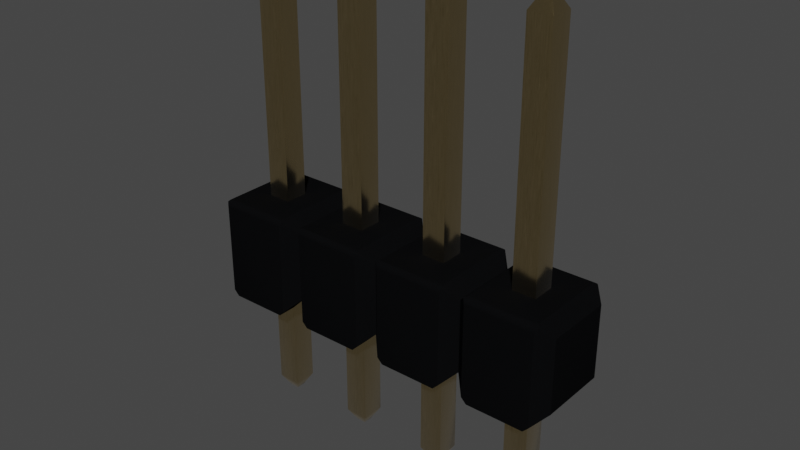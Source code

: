 # Source: PinHeader_1x4_P2.54mm_Drill1.02mm.blend  (saved by Blender 3.2.14; exported with 4.5.12 LTS)
import bpy
from mathutils import Matrix  # noqa: F401  (used for matrix-valued properties, if any)

bpy.ops.wm.read_factory_settings(use_empty=True)
scene = bpy.context.scene
scene.name = 'Scene'

# ---- collections
col_collection = bpy.data.collections.new('Collection'); scene.collection.children.link(col_collection)

# ---- materials (node trees are filled in below, after node groups)
mat_plastic_cast_black = bpy.data.materials.new('plastic_cast_black')
mat_plastic_cast_black.alpha_threshold = 0.0
mat_plastic_cast_black.use_transparent_shadow = False
mat_plastic_cast_black.preview_render_type = 'CUBE'
mat_plastic_cast_black.diffuse_color = (0.001296, 0.002578, 0.001683, 1.0)
mat_plastic_cast_black.specular_color = (0.01, 0.03, 0.01)
mat_plastic_cast_black.roughness = 0.5
mat_metal_goldpins_1_001 = bpy.data.materials.new('metal_goldpins_1.001')
mat_metal_goldpins_1_001.alpha_threshold = 0.0
mat_metal_goldpins_1_001.use_transparent_shadow = False
mat_metal_goldpins_1_001.preview_render_type = 'CUBE'
mat_metal_goldpins_1_001.diffuse_color = (0.5, 0.4018, 0.08046, 1.0)
mat_metal_goldpins_1_001.specular_color = (0.01, 0.05, 0.01)
mat_metal_goldpins_1_001.roughness = 0.5

# ---- node groups
ng_auto_smooth = bpy.data.node_groups.new('Auto Smooth', 'GeometryNodeTree')
_s = ng_auto_smooth.interface.new_socket(name='Geometry', in_out='OUTPUT', socket_type='NodeSocketGeometry')
_s = ng_auto_smooth.interface.new_socket(name='Geometry', in_out='INPUT', socket_type='NodeSocketGeometry')
_s = ng_auto_smooth.interface.new_socket(name='Angle', in_out='INPUT', socket_type='NodeSocketFloat')
_s.subtype = 'ANGLE'
_s.min_value = 0.0
_s.max_value = 3.142
ng_auto_smooth.is_modifier = True
_N = ng_auto_smooth.nodes; _L = ng_auto_smooth.links
n0 = _N.new('NodeGroupOutput'); n0.name = 'Group Output'; n0.location = (480, -100)
n1 = _N.new('NodeGroupInput'); n1.name = 'Group Input'; n1.location = (-420, -300)
n2 = _N.new('NodeGroupInput'); n2.name = 'Group Input.001'; n2.location = (-60, -100)
n3 = _N.new('GeometryNodeSetShadeSmooth'); n3.name = 'Set Shade Smooth'; n3.location = (120, -100)
n3.domain = 'EDGE'
n4 = _N.new('GeometryNodeSetShadeSmooth'); n4.name = 'Set Shade Smooth.001'; n4.location = (300, -100)
n5 = _N.new('GeometryNodeInputMeshEdgeAngle'); n5.name = 'Edge Angle'; n5.location = (-420, -220)
n6 = _N.new('GeometryNodeInputEdgeSmooth'); n6.name = 'Is Edge Smooth'; n6.location = (-60, -160)
n7 = _N.new('GeometryNodeInputShadeSmooth'); n7.name = 'Is Face Smooth'; n7.location = (-240, -340)
n8 = _N.new('FunctionNodeBooleanMath'); n8.name = 'Boolean Math'; n8.location = (-60, -220)
n9 = _N.new('FunctionNodeCompare'); n9.name = 'Compare'; n9.location = (-240, -180)
n9.operation = 'LESS_EQUAL'
_L.new(n5.outputs[0], n9.inputs[0])
_L.new(n4.outputs[0], n0.inputs[0])
_L.new(n1.outputs[1], n9.inputs[1])
_L.new(n9.outputs[0], n8.inputs[0])
_L.new(n7.outputs[0], n8.inputs[1])
_L.new(n2.outputs[0], n3.inputs[0])
_L.new(n6.outputs[0], n3.inputs[1])
_L.new(n3.outputs[0], n4.inputs[0])
_L.new(n8.outputs[0], n3.inputs[2])
n0.is_active_output = True

# ---- material node trees
mat_plastic_cast_black.use_nodes = True; mat_plastic_cast_black.node_tree.nodes.clear()
_N = mat_plastic_cast_black.node_tree.nodes; _L = mat_plastic_cast_black.node_tree.links
n0 = _N.new('ShaderNodeOutputMaterial'); n0.name = 'Material Output'; n0.location = (300, 300)
n1 = _N.new('ShaderNodeBsdfPrincipled'); n1.name = 'Principled BSDF'; n1.location = (-34, 298)
n1.distribution = 'GGX'
n1.subsurface_method = 'BURLEY'
n1.inputs[0].default_value = (0.003107, 0.003254, 0.00368, 1.0)
n1.inputs[3].default_value = 1.0
n1.inputs[13].default_value = 0.4091
n1.inputs[27].default_value = (0.0, 0.0, 0.0, 1.0)
n1.inputs[28].default_value = 1.0
n2 = _N.new('ShaderNodeValToRGB'); n2.name = 'ColorRamp'; n2.location = (-597, 225)
while len(n2.color_ramp.elements) > 1: n2.color_ramp.elements.remove(n2.color_ramp.elements[-1])
n2.color_ramp.elements[0].position = 0.1409; n2.color_ramp.elements[0].color = (0.2343, 0.2343, 0.2343, 1.0)
_e = n2.color_ramp.elements.new(1.0); _e.color = (0.5802, 0.5802, 0.5802, 1.0)
n3 = _N.new('ShaderNodeTexNoise'); n3.name = 'Noise Texture'; n3.location = (-885, 219)
n3.inputs[2].default_value = 2.5
n3.inputs[3].default_value = 1.0
n3.inputs[4].default_value = 0.8583
n3.inputs[8].default_value = -2.2
_L.new(n1.outputs[0], n0.inputs[0])
_L.new(n3.outputs[0], n2.inputs[0])
_L.new(n2.outputs[0], n1.inputs[2])
n0.is_active_output = True
mat_metal_goldpins_1_001.use_nodes = True; mat_metal_goldpins_1_001.node_tree.nodes.clear()
_N = mat_metal_goldpins_1_001.node_tree.nodes; _L = mat_metal_goldpins_1_001.node_tree.links
n0 = _N.new('ShaderNodeOutputMaterial'); n0.name = 'Material Output'; n0.location = (398, 300)
n1 = _N.new('ShaderNodeBsdfPrincipled'); n1.name = 'Principled BSDF'; n1.location = (108, 300)
n1.distribution = 'GGX'
n1.subsurface_method = 'BURLEY'
n1.inputs[1].default_value = 1.0
n1.inputs[2].default_value = 0.1841
n1.inputs[3].default_value = 1.45
n1.inputs[8].default_value = 1.0
n1.inputs[10].default_value = 0.02727
n1.inputs[13].default_value = 0.475
n1.inputs[20].default_value = 0.2891
n1.inputs[24].default_value = 0.03545
n1.inputs[27].default_value = (0.0, 0.0, 0.0, 1.0)
n1.inputs[28].default_value = 1.0
n2 = _N.new('ShaderNodeMapping'); n2.name = 'Mapping'; n2.location = (-783, 233)
n2.vector_type = 'VECTOR'
n2.inputs[3].default_value = (29.8, 40.0, 1.0)
n3 = _N.new('ShaderNodeTexCoord'); n3.name = 'Texture Coordinate'; n3.location = (-1071, 295)
n4 = _N.new('ShaderNodeTexNoise'); n4.name = 'Noise Texture'; n4.location = (-553, 188)
n4.inputs[3].default_value = 13.2
n4.inputs[4].default_value = 0.8833
n4.inputs[8].default_value = 4.0
n5 = _N.new('ShaderNodeValToRGB'); n5.name = 'ColorRamp'; n5.location = (-286, 264)
while len(n5.color_ramp.elements) > 1: n5.color_ramp.elements.remove(n5.color_ramp.elements[-1])
n5.color_ramp.elements[0].position = 0.3295; n5.color_ramp.elements[0].color = (0.9756, 0.7616, 0.4151, 1.0)
_e = n5.color_ramp.elements.new(0.8); _e.color = (0.2997, 0.2211, 0.05513, 1.0)
n6 = _N.new('ShaderNodeMix'); n6.name = 'Mix'; n6.location = (-62, 180)
n6.data_type = 'RGBA'
n6.inputs[0].default_value = 0.02727
n6.inputs[7].default_value = (0.5518, 0.2626, 0.03915, 1.0)
_L.new(n1.outputs[0], n0.inputs[0])
_L.new(n2.outputs[0], n4.inputs[0])
_L.new(n3.outputs[0], n2.inputs[0])
_L.new(n4.outputs[0], n5.inputs[0])
_L.new(n5.outputs[0], n6.inputs[6])
_L.new(n6.outputs[2], n1.inputs[0])
n0.is_active_output = True

# ---- world
world_world = bpy.data.worlds.new('World'); scene.world = world_world
world_world.use_nodes = True; world_world.node_tree.nodes.clear()
_N = world_world.node_tree.nodes; _L = world_world.node_tree.links
n0 = _N.new('ShaderNodeOutputWorld'); n0.name = 'World Output'; n0.location = (300, 300)
n1 = _N.new('ShaderNodeBackground'); n1.name = 'Background'; n1.location = (10, 300)
n1.inputs[0].default_value = (0.05088, 0.05088, 0.05088, 1.0)
_L.new(n1.outputs[0], n0.inputs[0])
n0.is_active_output = True
world_world.color = (0.05088, 0.05088, 0.05088)
world_world.use_sun_shadow = False
world_world.sun_shadow_jitter_overblur = 0.0

# ---- meshes
me_shape_9_indexedfaceset_003 = bpy.data.meshes.new('SHAPE_9_IndexedFaceSet.003')
me_shape_9_indexedfaceset_003.from_pydata([(2.628, 0.4675, 1.092), (3.37, -0.496, 1.057), (2.634, -0.4962, 1.057), (2.637, -0.499, 1.046), (2.618, -0.4801, 1.082), (2.638, -0.432, 1.102), (2.638, 0.432, 1.102), (3.367, -0.4434, 1.101), (3.386, 0.4801, 1.082), (2.638, 0.5, 1.034), (2.638, 0.5, 0.0569), (2.694, 0.3031, 0.0005596), (3.31, 0.5, 0.0005596), (3.31, 0.3031, 0.0005596), (3.427, 0.3031, 0.1181), (3.126, -0.124, 0.1181), (2.577, -0.3031, 0.1181), (3.126, 0.124, 0.1181), (2.878, 0.124, 1.102), (1.878, 0.124, 0.1181), (2.126, 0.124, 0.1181), (1.878, -0.124, 1.102), (1.878, 0.124, 1.102), (2.126, -0.124, 1.102), (2.367, 0.499, 1.046), (2.366, 0.5, 0.0569), (2.31, -0.5, 0.0005596), (2.31, -0.3031, 0.0005596), (1.694, -0.3031, 0.0005596), (1.694, 0.3031, 0.0005596), (2.31, 0.5, 0.0005596), (1.634, 0.4962, 1.057), (2.366, -0.5, 1.034), (2.376, -0.49, 1.07), (2.37, -0.4962, 1.057), (2.376, 0.4675, 1.092), (1.638, -0.5, 0.0569), (1.628, -0.4675, 1.092), (2.366, -0.432, 1.102), (2.375, -0.4655, 1.094), (1.637, 0.499, 1.046), (1.638, 0.432, 1.102), (0.3798, -0.4822, 1.076), (0.3859, -0.4761, 1.082), (0.367, 0.4476, 1.101), (0.3699, 0.4588, 1.098), (-0.3659, 0.4585, 1.099), (-0.363, 0.4474, 1.101), (0.366, 0.5039, 0.0569), (0.366, -0.4281, 1.102), (0.3096, 0.5039, 0.0005596), (-0.362, 0.5039, 1.034), (-0.362, 0.5039, 0.0569), (-0.3759, -0.4692, 1.088), (-0.372, 0.4715, 1.092), (-0.366, -0.451, 1.098), (-0.3708, 0.4951, 1.068), (0.3748, -0.4872, 1.068), (0.3699, -0.4921, 1.057), (-0.3057, -0.4961, 0.0005596), (0.3096, -0.4961, 0.0005596), (-0.498, 0.3679, 0.9663), (0.3096, -0.2992, 0.0005596), (-0.4232, -0.2992, 0.1181), (-0.4232, 0.3071, 0.1181), (-0.498, 0.3679, 0.1929), (-0.372, -0.486, 1.07), (-0.122, 0.128, 1.102), (-0.122, -0.1201, 1.102), (-0.122, 0.128, 0.1181), (0.126, 0.128, 1.102), (1.126, -0.1201, 0.1181), (1.427, -0.2992, 0.1181), (0.878, -0.1201, 0.1181), (0.6181, -0.4761, 1.082), (0.6943, 0.5039, 0.0005596), (1.31, 0.5039, 0.0005596), (0.6943, -0.4961, 0.0005596), (1.502, 0.3679, 0.1929), (0.638, -0.4961, 1.034), (0.638, -0.4961, 0.0569), (1.502, -0.36, 0.9663), (1.386, -0.4761, 1.082), (0.502, 0.3679, 0.1929), (0.637, 0.4476, 1.101), (1.37, -0.451, 1.098), (1.502, 0.3679, 0.9663), (1.367, 0.4474, 1.101), (1.366, 0.4359, 1.102), (1.386, 0.484, 1.082), (1.37, 0.4585, 1.099), (1.375, 0.4951, 1.068), (0.6292, 0.4694, 1.094), (1.366, 0.5039, 1.034), (1.375, -0.4616, 1.094), (0.637, -0.4395, 1.101), (1.376, -0.486, 1.07), (3.37, 0.4549, 1.098), (3.37, 0.4962, 1.057), (3.366, -0.5, 1.034), (3.38, -0.4861, 1.076), (2.634, 0.4545, 1.099), (2.634, -0.4549, 1.098), (2.637, -0.4436, 1.101), (2.624, -0.4732, 1.088), (2.638, -0.5, 0.0569), (3.386, -0.4801, 1.082), (3.38, 0.4732, 1.088), (3.367, -0.499, 1.046), (2.624, 0.4861, 1.076), (3.366, 0.5, 1.034), (3.502, -0.364, 0.9663), (2.577, 0.3031, 0.1181), (2.694, -0.5, 0.0005596), (3.366, -0.5, 0.0569), (3.376, 0.49, 1.07), (3.366, -0.432, 1.102), (2.878, 0.124, 0.1181), (2.878, -0.124, 0.1181), (1.878, -0.124, 0.1181), (2.126, -0.124, 0.1181), (1.577, -0.3031, 0.1181), (2.126, 0.124, 1.102), (2.366, 0.5, 1.034), (2.375, 0.4912, 1.068), (2.502, 0.364, 0.9663), (2.502, 0.364, 0.1929), (2.31, 0.3031, 0.0005596), (1.502, -0.364, 0.1929), (1.694, 0.5, 0.0005596), (1.638, 0.5, 1.034), (1.628, 0.49, 1.07), (2.366, -0.5, 0.0569), (2.502, -0.364, 0.9663), (1.694, -0.5, 0.0005596), (2.37, -0.4549, 1.098), (1.629, -0.4912, 1.068), (1.637, -0.499, 1.046), (1.629, 0.4655, 1.094), (2.37, 0.496, 1.057), (0.366, -0.4961, 1.034), (0.3798, 0.4771, 1.088), (0.3669, 0.503, 1.046), (0.3698, 0.5001, 1.057), (-0.362, -0.4281, 1.102), (-0.3819, 0.484, 1.082), (-0.362, 0.4359, 1.102), (-0.363, 0.5029, 1.046), (-0.366, 0.5, 1.057), (-0.362, -0.4961, 0.0569), (0.3096, 0.3071, 0.0005596), (0.4272, 0.3071, 0.1181), (-0.3057, -0.2992, 0.0005596), (-0.3057, 0.5039, 0.0005596), (-0.498, -0.36, 0.9663), (-0.122, -0.1201, 0.1181), (1.126, 0.128, 1.102), (1.427, 0.3071, 0.1181), (0.878, 0.128, 0.1181), (1.366, -0.4281, 1.102), (0.878, 0.128, 1.102), (0.6241, -0.4822, 1.076), (0.502, -0.36, 0.9663), (0.6943, -0.2992, 0.0005596), (0.5768, 0.3071, 0.1181), (1.31, 0.3071, 0.0005596), (1.31, -0.2992, 0.0005596), (1.366, 0.5039, 0.0569), (0.628, -0.4636, 1.092), (0.6241, 0.4771, 1.088), (0.6341, -0.4506, 1.099), (1.38, -0.4692, 1.088), (1.376, 0.4715, 1.092), (1.38, 0.4901, 1.076), (0.6341, 0.5001, 1.057), (0.638, 0.5039, 1.034), (0.6181, 0.484, 1.082), (0.628, 0.4939, 1.07), (1.367, 0.5029, 1.046), (1.37, 0.5, 1.057), (1.366, -0.4961, 1.034), (1.367, -0.4397, 1.101), (0.637, -0.4951, 1.046), (0.634, -0.4921, 1.057), (1.367, -0.4951, 1.046), (2.637, 0.4434, 1.101), (3.367, 0.4436, 1.101), (3.375, 0.4655, 1.094), (3.367, 0.499, 1.046), (3.375, -0.4912, 1.068), (3.376, -0.4675, 1.092), (3.37, -0.4545, 1.099), (2.628, -0.49, 1.07), (2.638, -0.5, 1.034), (2.502, -0.364, 0.1929), (2.618, 0.4801, 1.082), (2.629, -0.4655, 1.094), (2.637, 0.499, 1.046), (2.634, 0.496, 1.057), (2.629, 0.4912, 1.068), (3.502, -0.364, 0.1929), (2.694, -0.3031, 0.0005596), (2.694, 0.5, 0.0005596), (3.31, -0.3031, 0.0005596), (3.31, -0.5, 0.0005596), (3.427, -0.3031, 0.1181), (3.502, 0.364, 0.1929), (3.366, 0.5, 0.0569), (3.502, 0.364, 0.9663), (3.366, 0.432, 1.102), (2.878, -0.124, 1.102), (3.126, -0.124, 1.102), (3.126, 0.124, 1.102), (2.386, 0.4801, 1.082), (2.427, -0.3031, 0.1181), (2.427, 0.3031, 0.1181), (1.577, 0.3031, 0.1181), (1.638, 0.5, 0.0569), (2.386, -0.4801, 1.082), (2.367, -0.4436, 1.101), (2.37, 0.4545, 1.099), (2.367, 0.4434, 1.101), (2.366, 0.432, 1.102), (1.624, 0.4732, 1.088), (1.618, 0.4801, 1.082), (1.637, -0.4434, 1.101), (1.634, 0.4549, 1.098), (1.634, -0.4545, 1.099), (1.638, -0.5, 1.034), (1.624, -0.4861, 1.076), (2.367, -0.499, 1.046), (2.38, -0.4732, 1.088), (1.638, -0.432, 1.102), (1.618, -0.4801, 1.082), (1.634, -0.496, 1.057), (1.637, 0.4436, 1.101), (2.38, 0.4861, 1.076), (-0.363, -0.4397, 1.101), (-0.363, -0.4951, 1.046), (0.376, -0.4636, 1.092), (0.3698, -0.4506, 1.099), (-0.3708, -0.4616, 1.094), (-0.3659, -0.4922, 1.057), (-0.362, -0.4961, 1.034), (0.3748, 0.4694, 1.094), (0.3859, 0.484, 1.082), (0.376, 0.4939, 1.07), (0.366, 0.5039, 1.034), (0.3669, -0.4395, 1.101), (-0.3759, 0.4901, 1.076), (0.367, -0.4951, 1.046), (0.4272, -0.2992, 0.1181), (0.366, -0.4961, 0.0569), (-0.3057, 0.3071, 0.0005596), (-0.498, -0.36, 0.1929), (-0.3819, -0.4761, 1.082), (0.366, 0.4359, 1.102), (0.126, -0.1201, 0.1181), (0.126, 0.128, 0.1181), (0.126, -0.1201, 1.102), (1.126, 0.128, 0.1181), (0.878, -0.1201, 1.102), (1.126, -0.1201, 1.102), (0.638, 0.4359, 1.102), (0.638, -0.4281, 1.102), (0.502, -0.36, 0.1929), (0.5768, -0.2992, 0.1181), (0.6943, 0.3071, 0.0005596), (1.31, -0.4961, 0.0005596), (1.366, -0.4961, 0.0569), (1.502, -0.36, 0.1929), (1.37, -0.4922, 1.057), (0.638, 0.5039, 0.0569), (0.502, 0.3679, 0.9663), (0.634, 0.4588, 1.098), (0.637, 0.503, 1.046), (0.6292, -0.4872, 1.068), (2.953, -0.04921, -1.26), (3.126, 0.124, -1.126), (3.051, -0.04921, 3.738), (2.878, 0.124, -1.126), (2.126, -0.124, -1.126), (1.878, -0.124, 3.605), (2.126, 0.124, 3.605), (1.541, -0.364, 0.1929), (1.126, 0.128, -1.126), (1.051, 0.05315, -1.26), (1.051, 0.05315, 3.738), (0.9527, -0.04528, 3.738), (0.878, -0.1201, 3.605), (0.9527, 0.05315, 3.738), (0.8778, 0.128, -1.126), (0.126, -0.1201, 3.605), (-0.1222, 0.128, -1.126), (3.051, -0.04921, -1.26), (3.051, 0.04921, -1.26), (2.953, -0.04921, 3.738), (3.126, -0.124, 3.605), (1.878, -0.124, -1.126), (1.541, 0.364, 0.1929), (1.502, 0.364, 0.1929), (1.502, -0.364, 0.9663), (0.8778, -0.1201, -1.126), (-0.122, -0.1201, 3.605), (0.126, 0.128, 3.605), (-0.1222, -0.1201, -1.126), (2.878, -0.124, -1.126), (2.953, 0.04921, -1.26), (3.126, -0.124, -1.126), (2.878, 0.124, 3.605), (3.051, 0.04921, 3.738), (3.126, 0.124, 3.605), (2.953, 0.04921, 3.738), (2.878, -0.124, 3.605), (1.953, -0.04921, -1.26), (1.953, 0.04921, -1.26), (1.878, 0.124, -1.126), (2.126, 0.124, -1.126), (2.051, 0.04921, -1.26), (2.051, -0.04921, -1.26), (1.953, 0.04921, 3.738), (1.953, -0.04921, 3.738), (1.878, 0.124, 3.605), (2.051, 0.04921, 3.738), (2.051, -0.04921, 3.738), (2.126, -0.124, 3.605), (1.502, 0.364, 0.9663), (1.541, 0.364, 0.9663), (1.541, -0.364, 0.9663), (0.9528, 0.05315, -1.26), (0.9528, -0.04528, -1.26), (1.051, -0.04528, -1.26), (1.126, -0.1201, 3.605), (1.051, -0.04528, 3.738), (0.878, 0.128, 3.605), (1.126, 0.128, 3.605), (1.126, -0.1201, -1.126), (-0.04724, 0.05315, -1.26), (0.05118, 0.05315, -1.26), (0.1258, -0.1201, -1.126), (0.05118, -0.04528, -1.26), (-0.04724, -0.04528, -1.26), (0.05109, 0.05315, 3.738), (0.05109, -0.04528, 3.738), (-0.04734, -0.04528, 3.738), (-0.04734, 0.05315, 3.738), (-0.122, 0.128, 3.605), (0.1258, 0.128, -1.126)], [], [(105, 204, 113), (105, 114, 204), (99, 114, 105), (193, 99, 105), (188, 9, 110), (188, 197, 9), (98, 198, 197), (98, 199, 198), (98, 197, 188), (115, 109, 199), (115, 199, 98), (8, 195, 109), (8, 109, 115), (107, 0, 195), (107, 195, 8), (187, 101, 0), (187, 0, 107), (97, 101, 187), (186, 185, 101), (186, 101, 97), (209, 6, 185), (209, 185, 186), (7, 5, 116), (7, 103, 5), (191, 102, 103), (191, 196, 102), (191, 103, 7), (190, 104, 196), (190, 196, 191), (106, 4, 104), (106, 104, 190), (100, 192, 4), (100, 4, 106), (189, 2, 192), (189, 192, 100), (1, 2, 189), (108, 3, 2), (108, 2, 1), (99, 193, 3), (99, 3, 108), (193, 4, 192), (193, 192, 2), (193, 2, 3), (133, 4, 193), (194, 193, 105), (194, 133, 193), (6, 195, 0), (6, 0, 101), (6, 101, 185), (125, 195, 6), (5, 125, 6), (102, 5, 103), (196, 5, 102), (104, 5, 196), (4, 5, 104), (133, 125, 5), (133, 5, 4), (209, 8, 208), (209, 186, 97), (209, 97, 187), (209, 187, 107), (209, 107, 8), (111, 209, 208), (116, 209, 111), (191, 7, 116), (106, 116, 111), (190, 191, 116), (190, 116, 106), (99, 108, 1), (99, 1, 189), (99, 189, 100), (99, 100, 106), (99, 106, 111), (200, 99, 111), (114, 99, 200), (9, 195, 125), (9, 197, 198), (9, 198, 199), (9, 199, 109), (9, 109, 195), (126, 9, 125), (10, 9, 126), (10, 110, 9), (10, 207, 110), (10, 12, 207), (10, 202, 12), (206, 111, 208), (200, 111, 206), (16, 194, 105), (201, 105, 113), (201, 16, 105), (112, 126, 194), (112, 194, 16), (10, 112, 11), (10, 126, 112), (202, 10, 11), (13, 202, 11), (13, 12, 202), (204, 203, 201), (204, 201, 113), (201, 203, 205), (16, 201, 205), (11, 14, 13), (112, 14, 11), (14, 206, 207), (13, 207, 12), (13, 14, 207), (205, 200, 206), (205, 206, 14), (114, 205, 203), (114, 200, 205), (204, 114, 203), (110, 8, 115), (110, 115, 98), (110, 98, 188), (110, 208, 8), (206, 208, 110), (207, 206, 110), (18, 6, 209), (18, 209, 212), (211, 212, 209), (116, 211, 209), (210, 211, 116), (5, 18, 210), (5, 6, 18), (5, 210, 116), (118, 112, 16), (118, 117, 112), (14, 117, 17), (14, 112, 117), (205, 17, 15), (205, 14, 17), (205, 118, 16), (205, 15, 118), (118, 211, 210), (118, 15, 211), (17, 212, 211), (17, 211, 15), (18, 17, 117), (18, 212, 17), (118, 18, 117), (118, 210, 18), (119, 22, 19), (119, 21, 22), (22, 20, 19), (22, 122, 20), (20, 122, 23), (20, 23, 120), (119, 23, 21), (119, 120, 23), (119, 216, 121), (119, 19, 216), (215, 19, 20), (215, 216, 19), (214, 20, 120), (214, 215, 20), (214, 119, 121), (214, 120, 119), (22, 41, 222), (22, 222, 122), (23, 122, 222), (38, 23, 222), (21, 41, 22), (21, 23, 38), (232, 41, 21), (232, 21, 38), (123, 139, 24), (123, 124, 139), (123, 236, 124), (123, 213, 236), (123, 125, 213), (126, 125, 123), (25, 126, 123), (215, 126, 25), (127, 25, 30), (127, 215, 25), (214, 194, 126), (214, 126, 215), (132, 214, 27), (132, 194, 214), (26, 132, 27), (216, 127, 29), (216, 215, 127), (121, 27, 214), (121, 28, 27), (26, 27, 28), (26, 28, 134), (127, 129, 29), (127, 30, 129), (121, 128, 36), (28, 36, 134), (28, 121, 36), (216, 300, 128), (216, 128, 121), (217, 216, 29), (217, 300, 216), (129, 217, 29), (25, 123, 130), (217, 30, 25), (217, 129, 30), (217, 25, 130), (130, 224, 326), (130, 131, 224), (130, 31, 131), (130, 40, 31), (300, 130, 326), (217, 130, 300), (32, 33, 218), (32, 34, 33), (32, 230, 34), (32, 218, 133), (194, 32, 133), (132, 32, 194), (222, 213, 125), (222, 35, 213), (222, 220, 35), (222, 221, 220), (133, 222, 125), (38, 222, 133), (135, 219, 38), (218, 38, 133), (39, 135, 38), (231, 38, 218), (231, 39, 38), (36, 26, 134), (36, 132, 26), (228, 32, 132), (228, 132, 36), (41, 226, 235), (41, 138, 226), (41, 223, 138), (41, 224, 223), (326, 224, 41), (227, 232, 225), (37, 232, 227), (233, 232, 37), (301, 41, 232), (301, 326, 41), (301, 232, 233), (228, 234, 137), (228, 136, 234), (228, 229, 136), (228, 233, 229), (301, 233, 228), (128, 228, 36), (128, 301, 228), (38, 225, 232), (219, 227, 225), (219, 225, 38), (135, 227, 219), (39, 37, 227), (39, 227, 135), (231, 233, 37), (231, 37, 39), (218, 229, 233), (218, 233, 231), (33, 136, 229), (33, 229, 218), (34, 137, 234), (34, 234, 136), (34, 136, 33), (230, 228, 137), (230, 137, 34), (32, 228, 230), (123, 40, 130), (24, 31, 40), (24, 40, 123), (139, 31, 24), (124, 131, 31), (124, 31, 139), (236, 224, 131), (236, 131, 124), (213, 223, 224), (213, 224, 236), (35, 138, 223), (35, 223, 213), (220, 235, 226), (220, 226, 138), (220, 138, 35), (221, 41, 235), (221, 235, 220), (222, 41, 221), (238, 140, 243), (238, 250, 140), (242, 58, 250), (242, 57, 58), (242, 250, 238), (66, 42, 57), (66, 57, 242), (255, 43, 42), (255, 42, 66), (53, 239, 43), (53, 43, 255), (241, 239, 53), (55, 240, 241), (237, 248, 240), (237, 240, 55), (144, 49, 248), (144, 248, 237), (47, 256, 146), (47, 44, 256), (46, 45, 44), (46, 244, 45), (46, 44, 47), (54, 141, 244), (54, 244, 46), (145, 245, 141), (145, 141, 54), (249, 246, 245), (249, 245, 145), (56, 143, 246), (56, 246, 249), (148, 143, 56), (147, 142, 143), (147, 143, 148), (51, 247, 142), (51, 142, 147), (247, 245, 246), (247, 246, 143), (247, 143, 142), (273, 245, 247), (83, 247, 48), (83, 273, 247), (49, 43, 239), (49, 239, 240), (49, 240, 248), (162, 43, 49), (45, 256, 44), (244, 256, 45), (141, 256, 244), (245, 256, 141), (273, 49, 256), (273, 162, 49), (273, 256, 245), (48, 153, 50), (48, 52, 153), (51, 52, 48), (247, 51, 48), (144, 255, 154), (144, 237, 55), (144, 55, 241), (144, 241, 53), (144, 53, 255), (146, 154, 61), (146, 144, 154), (46, 47, 146), (145, 146, 61), (54, 46, 146), (54, 146, 145), (51, 147, 148), (51, 148, 56), (51, 56, 249), (51, 249, 145), (51, 145, 61), (65, 51, 61), (52, 51, 65), (140, 43, 162), (140, 250, 58), (140, 58, 57), (140, 57, 42), (140, 42, 43), (265, 140, 162), (252, 140, 265), (252, 243, 140), (252, 149, 243), (252, 59, 149), (252, 60, 59), (254, 61, 154), (65, 61, 254), (151, 83, 48), (150, 48, 50), (150, 151, 48), (251, 265, 83), (251, 83, 151), (252, 251, 62), (252, 265, 251), (60, 252, 62), (152, 60, 62), (152, 59, 60), (153, 253, 150), (153, 150, 50), (151, 253, 64), (151, 150, 253), (62, 63, 152), (251, 63, 62), (63, 254, 149), (152, 149, 59), (152, 63, 149), (64, 65, 254), (64, 254, 63), (52, 64, 253), (52, 65, 64), (153, 52, 253), (243, 255, 66), (243, 66, 242), (243, 242, 238), (243, 154, 255), (254, 154, 243), (149, 254, 243), (259, 49, 144), (259, 144, 68), (67, 68, 144), (146, 67, 144), (70, 49, 259), (70, 67, 146), (256, 49, 70), (256, 70, 146), (258, 251, 151), (258, 257, 251), (63, 257, 155), (63, 251, 257), (64, 155, 69), (64, 63, 155), (64, 258, 151), (64, 69, 258), (258, 67, 70), (258, 69, 67), (155, 68, 67), (155, 67, 69), (259, 155, 257), (259, 68, 155), (258, 259, 257), (258, 70, 259), (260, 262, 71), (260, 156, 262), (262, 73, 71), (262, 261, 73), (73, 261, 160), (73, 160, 158), (260, 160, 156), (260, 158, 160), (157, 71, 72), (260, 71, 157), (266, 71, 73), (266, 72, 71), (164, 73, 158), (164, 266, 73), (164, 260, 157), (164, 158, 260), (262, 159, 264), (262, 264, 261), (160, 261, 264), (263, 160, 264), (156, 159, 262), (156, 160, 263), (88, 159, 156), (88, 156, 263), (79, 183, 182), (79, 276, 183), (79, 161, 276), (79, 74, 161), (79, 162, 74), (265, 162, 79), (80, 265, 79), (266, 265, 80), (163, 80, 77), (163, 266, 80), (164, 83, 265), (164, 265, 266), (272, 164, 267), (272, 83, 164), (75, 272, 267), (72, 163, 166), (72, 266, 163), (157, 267, 164), (157, 165, 267), (75, 267, 165), (75, 165, 76), (163, 268, 166), (163, 77, 268), (157, 78, 167), (165, 167, 76), (165, 157, 167), (72, 270, 78), (72, 78, 157), (269, 72, 166), (269, 270, 72), (268, 269, 166), (269, 79, 180), (269, 80, 79), (269, 77, 80), (269, 268, 77), (180, 82, 81), (180, 96, 82), (180, 271, 96), (180, 184, 271), (270, 180, 81), (269, 180, 270), (175, 177, 176), (175, 174, 177), (175, 275, 174), (175, 176, 273), (83, 175, 273), (272, 175, 83), (264, 74, 162), (264, 168, 74), (264, 170, 168), (264, 95, 170), (273, 264, 162), (263, 264, 273), (274, 84, 263), (176, 263, 273), (92, 274, 263), (169, 263, 176), (169, 92, 263), (167, 75, 76), (167, 272, 75), (93, 175, 272), (93, 272, 167), (159, 85, 181), (159, 94, 85), (159, 171, 94), (159, 82, 171), (81, 82, 159), (90, 88, 87), (172, 88, 90), (89, 88, 172), (86, 159, 88), (86, 81, 159), (86, 88, 89), (93, 179, 178), (93, 91, 179), (93, 173, 91), (93, 89, 173), (86, 89, 93), (78, 93, 167), (78, 86, 93), (263, 87, 88), (84, 90, 87), (84, 87, 263), (274, 90, 84), (92, 172, 90), (92, 90, 274), (169, 89, 172), (169, 172, 92), (176, 173, 89), (176, 89, 169), (177, 91, 173), (177, 173, 176), (174, 178, 179), (174, 179, 91), (174, 91, 177), (275, 93, 178), (275, 178, 174), (175, 93, 275), (79, 184, 180), (182, 271, 184), (182, 184, 79), (183, 271, 182), (276, 96, 271), (276, 271, 183), (161, 82, 96), (161, 96, 276), (74, 171, 82), (74, 82, 161), (168, 94, 171), (168, 171, 74), (170, 181, 85), (170, 85, 94), (170, 94, 168), (95, 159, 181), (95, 181, 170), (264, 159, 95), (239, 241, 240), (294, 307, 277), (294, 295, 307), (306, 294, 277), (306, 308, 294), (307, 306, 277), (307, 280, 306), (280, 295, 278), (307, 295, 280), (294, 278, 295), (294, 308, 278), (309, 296, 313), (309, 312, 296), (312, 311, 310), (309, 311, 312), (279, 310, 311), (297, 279, 311), (296, 297, 313), (296, 279, 297), (296, 310, 279), (296, 312, 310), (280, 313, 306), (280, 309, 313), (311, 280, 278), (311, 309, 280), (278, 297, 311), (308, 297, 278), (306, 313, 297), (308, 306, 297), (319, 315, 314), (319, 318, 315), (298, 319, 314), (298, 281, 319), (315, 298, 314), (315, 316, 298), (316, 318, 317), (315, 318, 316), (319, 317, 318), (319, 281, 317), (322, 321, 282), (322, 320, 321), (320, 283, 323), (322, 283, 320), (325, 323, 283), (325, 324, 323), (321, 325, 282), (321, 324, 325), (321, 323, 324), (321, 320, 323), (316, 282, 298), (316, 322, 282), (283, 316, 317), (283, 322, 316), (317, 325, 283), (281, 325, 317), (298, 282, 325), (281, 298, 325), (284, 128, 301), (284, 301, 328), (328, 301, 326), (328, 326, 327), (327, 326, 300), (327, 300, 299), (299, 300, 128), (299, 128, 284), (299, 328, 327), (299, 284, 328), (300, 301, 326), (300, 128, 301), (329, 331, 286), (329, 330, 331), (285, 329, 286), (285, 291, 329), (331, 285, 286), (331, 336, 285), (336, 330, 302), (331, 330, 336), (329, 302, 330), (329, 291, 302), (332, 287, 335), (332, 333, 287), (333, 289, 288), (332, 289, 333), (334, 288, 289), (334, 290, 288), (287, 334, 335), (287, 290, 334), (287, 288, 290), (287, 333, 288), (336, 335, 285), (336, 332, 335), (289, 336, 302), (289, 332, 336), (302, 334, 289), (291, 334, 302), (285, 335, 334), (291, 285, 334), (337, 340, 338), (337, 341, 340), (347, 337, 338), (347, 293, 337), (340, 347, 338), (340, 339, 347), (339, 341, 305), (340, 341, 339), (337, 305, 341), (337, 293, 305), (292, 342, 304), (292, 343, 342), (343, 303, 344), (292, 303, 343), (346, 344, 303), (346, 345, 344), (342, 346, 304), (342, 345, 346), (342, 344, 345), (342, 343, 344), (339, 304, 347), (339, 292, 304), (303, 339, 305), (303, 292, 339), (305, 346, 303), (293, 346, 305), (347, 304, 346), (293, 347, 346)])
me_shape_9_indexedfaceset_003.polygons.foreach_set('use_smooth', [True] * 688)
me_shape_9_indexedfaceset_003.polygons.foreach_set('material_index', [0, 0, 0, 0, 0, 0, 0, 0, 0, 0, 0, 0, 0, 0, 0, 0, 0, 0, 0, 0, 0, 0, 0, 0, 0, 0, 0, 0, 0, 0, 0, 0, 0, 0, 0, 0, 0, 0, 0, 0, 0, 0, 0, 0, 0, 0, 0, 0, 0, 0, 0, 0, 0, 0, 0, 0, 0, 0, 0, 0, 0, 0, 0, 0, 0, 0, 0, 0, 0, 0, 0, 0, 0, 0, 0, 0, 0, 0, 0, 0, 0, 0, 0, 0, 0, 0, 0, 0, 0, 0, 0, 0, 0, 0, 0, 0, 0, 0, 0, 0, 0, 0, 0, 0, 0, 0, 0, 0, 0, 0, 0, 0, 0, 0, 0, 0, 0, 0, 0, 0, 0, 0, 0, 0, 0, 0, 0, 0, 0, 0, 0, 0, 0, 0, 0, 0, 0, 0, 0, 0, 0, 0, 0, 0, 0, 0, 0, 0, 0, 0, 0, 0, 0, 0, 0, 0, 0, 0, 0, 0, 0, 0, 0, 0, 0, 0, 0, 0, 0, 0, 0, 0, 0, 0, 0, 0, 0, 0, 0, 0, 0, 0, 0, 0, 0, 0, 0, 0, 0, 0, 0, 0, 0, 0, 0, 0, 0, 0, 0, 0, 0, 0, 0, 0, 0, 0, 0, 0, 0, 0, 0, 0, 0, 0, 0, 0, 0, 0, 0, 0, 0, 0, 0, 0, 0, 0, 0, 0, 0, 0, 0, 0, 0, 0, 0, 0, 0, 0, 0, 0, 0, 0, 0, 0, 0, 0, 0, 0, 0, 0, 0, 0, 0, 0, 0, 0, 0, 0, 0, 0, 0, 0, 0, 0, 0, 0, 0, 0, 0, 0, 0, 0, 0, 0, 0, 0, 0, 0, 0, 0, 0, 0, 0, 0, 0, 0, 0, 0, 0, 0, 0, 0, 0, 0, 0, 0, 0, 0, 0, 0, 0, 0, 0, 0, 0, 0, 0, 0, 0, 0, 0, 0, 0, 0, 0, 0, 0, 0, 0, 0, 0, 0, 0, 0, 0, 0, 0, 0, 0, 0, 0, 0, 0, 0, 0, 0, 0, 0, 0, 0, 0, 0, 0, 0, 0, 0, 0, 0, 0, 0, 0, 0, 0, 0, 0, 0, 0, 0, 0, 0, 0, 0, 0, 0, 0, 0, 0, 0, 0, 0, 0, 0, 0, 0, 0, 0, 0, 0, 0, 0, 0, 0, 0, 0, 0, 0, 0, 0, 0, 0, 0, 0, 0, 0, 0, 0, 0, 0, 0, 0, 0, 0, 0, 0, 0, 0, 0, 0, 0, 0, 0, 0, 0, 0, 0, 0, 0, 0, 0, 0, 0, 0, 0, 0, 0, 0, 0, 0, 0, 0, 0, 0, 0, 0, 0, 0, 0, 0, 0, 0, 0, 0, 0, 0, 0, 0, 0, 0, 0, 0, 0, 0, 0, 0, 0, 0, 0, 0, 0, 0, 0, 0, 0, 0, 0, 0, 0, 0, 0, 0, 0, 0, 0, 0, 0, 0, 0, 0, 0, 0, 0, 0, 0, 0, 0, 0, 0, 0, 0, 0, 0, 0, 0, 0, 0, 0, 0, 0, 0, 0, 0, 0, 0, 0, 0, 0, 0, 0, 0, 0, 0, 0, 0, 0, 0, 0, 0, 0, 0, 0, 0, 0, 0, 0, 0, 0, 0, 0, 0, 0, 0, 0, 0, 0, 0, 0, 0, 0, 0, 0, 0, 0, 0, 0, 0, 0, 0, 0, 0, 0, 0, 0, 0, 0, 0, 0, 0, 0, 0, 0, 0, 0, 0, 0, 1, 1, 1, 1, 1, 1, 1, 1, 1, 1, 1, 1, 1, 1, 1, 1, 1, 1, 1, 1, 1, 1, 1, 1, 1, 1, 1, 1, 1, 1, 1, 1, 1, 1, 1, 1, 1, 1, 1, 1, 1, 1, 1, 1, 1, 1, 1, 1, 1, 1, 1, 1, 1, 1, 1, 1, 1, 1, 1, 1, 1, 1, 1, 1, 1, 1, 1, 1, 1, 1, 1, 1, 1, 1, 1, 1, 1, 1, 1, 1, 1, 1, 1, 1, 1, 1, 1, 1, 1, 1, 1, 1, 1, 1, 1, 1, 1, 1, 1, 1, 1, 1, 1, 1, 1, 1, 1, 1, 1, 1, 1, 1, 1, 1, 1, 1, 1, 1, 1, 1, 1, 1, 1, 1])
_uv = me_shape_9_indexedfaceset_003.uv_layers.new(name='UVMap')
_uv.uv.foreach_set('vector', [0.0545, 0.0, 0.0, 0.9226, 0.0, 0.07739, 0.0545, 0.0, 0.0545, 1.0, 0.0, 0.9226, 1.0, 1.0, 0.0545, 1.0, 0.0545, 0.0, 1.0, 0.0, 1.0, 1.0, 0.0545, 0.0, 0.9753, 0.9858, 0.02594, 1.0, 0.9741, 1.0, 0.9753, 0.9858, 0.02464, 0.9853, 0.02594, 1.0, 0.9791, 0.9435, 0.02077, 0.9416, 0.02464, 0.9853, 0.9791, 0.9435, 0.01444, 0.8701, 0.02077, 0.9416, 0.9791, 0.9435, 0.02464, 0.9853, 0.9753, 0.9858, 0.9871, 0.8526, 0.007861, 0.7959, 0.01444, 0.8701, 0.9871, 0.8526, 0.01444, 0.8701, 0.9791, 0.9435, 1.0, 0.7071, 0.0, 0.7071, 0.007861, 0.7959, 1.0, 0.7071, 0.007861, 0.7959, 0.9871, 0.8526, 0.9921, 0.6055, 0.01289, 0.5225, 0.0, 0.7071, 0.9921, 0.6055, 0.0, 0.7071, 1.0, 0.7071, 0.9856, 0.4928, 0.02094, 0.3313, 0.01289, 0.5225, 0.9856, 0.4928, 0.01289, 0.5225, 0.9921, 0.6055, 0.9792, 0.3368, 0.02094, 0.3313, 0.9856, 0.4928, 0.9754, 0.1709, 0.02468, 0.168, 0.02094, 0.3313, 0.9754, 0.1709, 0.02094, 0.3313, 0.9792, 0.3368, 0.9741, 0.0, 0.02594, 0.0, 0.02468, 0.168, 0.9741, 0.0, 0.02468, 0.168, 0.9754, 0.1709, 0.9753, 0.832, 0.02594, 1.0, 0.9741, 1.0, 0.9753, 0.832, 0.02464, 0.8291, 0.02594, 1.0, 0.9791, 0.6687, 0.02077, 0.6632, 0.02464, 0.8291, 0.9791, 0.6687, 0.01444, 0.5072, 0.02077, 0.6632, 0.9791, 0.6687, 0.02464, 0.8291, 0.9753, 0.832, 0.9871, 0.4775, 0.007861, 0.3945, 0.01444, 0.5072, 0.9871, 0.4775, 0.01444, 0.5072, 0.9791, 0.6687, 1.0, 0.2929, 0.0, 0.2929, 0.007861, 0.3945, 1.0, 0.2929, 0.007861, 0.3945, 0.9871, 0.4775, 0.9921, 0.2041, 0.01289, 0.1474, 0.0, 0.2929, 0.9921, 0.2041, 0.0, 0.2929, 1.0, 0.2929, 0.9856, 0.1299, 0.02094, 0.05648, 0.01289, 0.1474, 0.9856, 0.1299, 0.01289, 0.1474, 0.9921, 0.2041, 0.9792, 0.05843, 0.02094, 0.05648, 0.9856, 0.1299, 0.9754, 0.01471, 0.02468, 0.01422, 0.02094, 0.05648, 0.9754, 0.01471, 0.02094, 0.05648, 0.9792, 0.05843, 0.9741, 0.0, 0.02594, 0.0, 0.02468, 0.01422, 0.9741, 0.0, 0.02468, 0.01422, 0.9754, 0.01471, 0.9531, 1.0, 1.0, 0.8536, 0.9878, 0.9263, 0.9531, 1.0, 0.9878, 0.9263, 0.9751, 0.9718, 0.9531, 1.0, 0.9751, 0.9718, 0.9643, 0.9929, 0.8868, 0.0, 1.0, 0.8536, 0.9531, 1.0, 0.1326, 0.0, 0.9531, 1.0, 0.0, 1.0, 0.1326, 0.0, 0.8868, 0.0, 0.9531, 1.0, 0.9499, 1.0, 1.0, 0.8536, 0.9869, 0.9263, 0.9499, 1.0, 0.9869, 0.9263, 0.9734, 0.9718, 0.9499, 1.0, 0.9734, 0.9718, 0.9618, 0.9929, 0.8791, 0.0, 1.0, 0.8536, 0.9499, 1.0, 0.05008, 1.0, 0.8791, 0.0, 0.9499, 1.0, 0.02623, 0.9708, 0.05008, 1.0, 0.03798, 0.9926, 0.01518, 0.9351, 0.05008, 1.0, 0.02623, 0.9708, 0.007198, 0.8979, 0.05008, 1.0, 0.01518, 0.9351, 0.0, 0.8536, 0.05008, 1.0, 0.007198, 0.8979, 0.1209, 0.0, 0.8791, 0.0, 0.05008, 1.0, 0.1209, 0.0, 0.05008, 1.0, 0.0, 0.8536, 0.9499, 0.0, 1.0, 0.1464, 0.8791, 1.0, 0.9499, 0.0, 0.962, 0.007356, 0.9738, 0.02922, 0.9499, 0.0, 0.9738, 0.02922, 0.9848, 0.06493, 0.9499, 0.0, 0.9848, 0.06493, 0.9928, 0.1021, 0.9499, 0.0, 0.9928, 0.1021, 1.0, 0.1464, 0.1209, 1.0, 0.9499, 0.0, 0.8791, 1.0, 0.05008, 0.0, 0.9499, 0.0, 0.1209, 1.0, 0.02662, 0.02824, 0.03818, 0.00711, 0.05008, 0.0, 0.0, 0.1464, 0.05008, 0.0, 0.1209, 1.0, 0.01307, 0.07369, 0.02662, 0.02824, 0.05008, 0.0, 0.01307, 0.07369, 0.05008, 0.0, 0.0, 0.1464, 0.9531, 0.0, 0.9644, 0.007356, 0.9754, 0.02922, 0.9531, 0.0, 0.9754, 0.02922, 0.9858, 0.06493, 0.9531, 0.0, 0.9858, 0.06493, 0.9933, 0.1021, 0.9531, 0.0, 0.9933, 0.1021, 1.0, 0.1464, 0.9531, 0.0, 1.0, 0.1464, 0.8868, 1.0, 0.1326, 1.0, 0.9531, 0.0, 0.8868, 1.0, 0.0, 0.0, 0.9531, 0.0, 0.1326, 1.0, 0.9531, 1.0, 1.0, 0.8536, 0.8868, 0.0, 0.9531, 1.0, 0.9644, 0.9926, 0.9754, 0.9708, 0.9531, 1.0, 0.9754, 0.9708, 0.9858, 0.9351, 0.9531, 1.0, 0.9858, 0.9351, 0.9933, 0.8979, 0.9531, 1.0, 0.9933, 0.8979, 1.0, 0.8536, 0.1326, 0.0, 0.9531, 1.0, 0.8868, 0.0, 0.0, 1.0, 0.9531, 1.0, 0.1326, 0.0, 0.0545, 0.0, 1.0, 1.0, 1.0, 0.0, 0.0545, 0.0, 0.0545, 1.0, 1.0, 1.0, 0.0545, 0.0, 0.0, 0.9226, 0.0545, 1.0, 0.0545, 0.0, 0.0, 0.07739, 0.0, 0.9226, 0.0, 1.0, 1.0, 0.0, 1.0, 1.0, 0.0, 0.0, 1.0, 0.0, 0.0, 1.0, 0.1969, 0.6111, 0.136, 1.0, 0.0, 0.2929, 0.1969, 0.0, 0.0, 0.2929, 0.0, 0.0, 0.1969, 0.0, 0.1969, 0.6111, 0.0, 0.2929, 0.8031, 0.6111, 0.864, 1.0, 0.136, 1.0, 0.8031, 0.6111, 0.136, 1.0, 0.1969, 0.6111, 1.0, 0.2929, 0.8031, 0.6111, 0.8031, 0.0, 1.0, 0.2929, 0.864, 1.0, 0.8031, 0.6111, 1.0, 0.0, 1.0, 0.2929, 0.8031, 0.0, 1.0, 0.0, 0.0, 1.0, 0.0, 0.0, 1.0, 0.0, 1.0, 1.0, 0.0, 1.0, 1.0, 0.0, 1.0, 1.0, 0.0, 1.0, 1.0, 0.0, 0.0, 1.0, 0.0, 0.0, 0.1382, 0.0, 0.8618, 0.0, 1.0, 1.0, 0.0, 1.0, 0.1382, 0.0, 1.0, 1.0, 0.1382, 0.0, 1.0, 1.0, 0.8618, 0.0, 0.0, 1.0, 1.0, 1.0, 0.1382, 0.0, 0.8031, 0.6111, 0.864, 1.0, 1.0, 0.2929, 0.8031, 0.0, 1.0, 0.2929, 1.0, 0.0, 0.8031, 0.0, 0.8031, 0.6111, 1.0, 0.2929, 0.1969, 0.6111, 0.136, 1.0, 0.864, 1.0, 0.1969, 0.6111, 0.864, 1.0, 0.8031, 0.6111, 0.0, 0.2929, 0.1969, 0.6111, 0.1969, 0.0, 0.0, 0.2929, 0.136, 1.0, 0.1969, 0.6111, 0.0, 0.0, 0.0, 0.2929, 0.1969, 0.0, 0.9531, 0.0, 1.0, 0.1464, 0.9878, 0.07369, 0.9531, 0.0, 0.9878, 0.07369, 0.9751, 0.02824, 0.9531, 0.0, 0.9751, 0.02824, 0.9643, 0.007109, 0.9531, 0.0, 0.8868, 1.0, 1.0, 0.1464, 0.1326, 1.0, 0.8868, 1.0, 0.9531, 0.0, 0.0, 0.0, 0.1326, 1.0, 0.9531, 0.0, 0.6435, 0.3296, 1.0, 0.0, 1.0, 1.0, 0.6435, 0.3296, 1.0, 1.0, 0.6435, 0.6704, 0.3565, 0.6704, 0.6435, 0.6704, 1.0, 1.0, 0.0, 1.0, 0.3565, 0.6704, 1.0, 1.0, 0.3565, 0.3296, 0.3565, 0.6704, 0.0, 1.0, 0.0, 0.0, 0.6435, 0.3296, 0.3565, 0.3296, 0.0, 0.0, 1.0, 0.0, 0.6435, 0.3296, 0.0, 0.0, 0.3565, 0.3296, 0.0, 1.0, 0.3542, 0.2955, 0.0, 1.0, 0.0, 0.0, 0.3542, 0.2955, 0.3542, 0.7045, 0.0, 1.0, 1.0, 1.0, 0.3542, 0.7045, 0.6458, 0.7045, 1.0, 1.0, 0.0, 1.0, 0.3542, 0.7045, 1.0, 0.0, 0.6458, 0.7045, 0.6458, 0.2955, 1.0, 0.0, 1.0, 1.0, 0.6458, 0.7045, 1.0, 0.0, 0.3542, 0.2955, 0.0, 0.0, 1.0, 0.0, 0.6458, 0.2955, 0.3542, 0.2955, 0.0, 0.0, 1.0, 1.0, 1.0, 0.0, 0.0, 0.0, 0.0, 1.0, 1.0, 1.0, 0.0, 1.0, 1.0, 1.0, 1.0, 0.0, 0.0, 1.0, 1.0, 0.0, 0.0, 0.0, 1.0, 0.0, 0.0, 1.0, 0.0, 0.0, 1.0, 0.0, 1.0, 1.0, 0.0, 1.0, 0.0, 0.0, 1.0, 1.0, 0.0, 1.0, 0.0, 0.0, 1.0, 0.0, 1.0, 1.0, 0.0, 0.0, 1.0, 1.0, 0.0, 1.0, 0.0, 0.0, 1.0, 0.0, 1.0, 1.0, 1.0, 0.0, 0.0, 1.0, 0.0, 0.0, 1.0, 0.0, 1.0, 1.0, 0.0, 1.0, 0.0, 1.0, 1.0, 1.0, 1.0, 0.0, 0.0, 1.0, 1.0, 0.0, 0.0, 0.0, 0.0, 0.0, 1.0, 1.0, 1.0, 0.0, 0.0, 0.0, 0.0, 1.0, 1.0, 1.0, 0.3542, 0.2955, 0.0, 1.0, 0.0, 0.0, 0.3542, 0.2955, 0.3542, 0.7045, 0.0, 1.0, 1.0, 1.0, 0.3542, 0.7045, 0.6458, 0.7045, 1.0, 1.0, 0.0, 1.0, 0.3542, 0.7045, 1.0, 0.0, 0.6458, 0.7045, 0.6458, 0.2955, 1.0, 0.0, 1.0, 1.0, 0.6458, 0.7045, 1.0, 0.0, 0.3542, 0.2955, 0.0, 0.0, 1.0, 0.0, 0.6458, 0.2955, 0.3542, 0.2955, 0.6435, 0.3296, 1.0, 0.0, 1.0, 1.0, 0.6435, 0.3296, 1.0, 1.0, 0.6435, 0.6704, 0.3565, 0.6704, 0.6435, 0.6704, 1.0, 1.0, 0.0, 1.0, 0.3565, 0.6704, 1.0, 1.0, 0.3565, 0.3296, 1.0, 0.0, 0.6435, 0.3296, 0.3565, 0.3296, 0.3565, 0.6704, 0.0, 1.0, 0.0, 0.0, 1.0, 0.0, 0.3565, 0.3296, 0.0, 0.0, 0.3565, 0.3296, 0.0, 1.0, 0.9531, 0.0, 0.9754, 0.02922, 0.9644, 0.007355, 0.9531, 0.0, 0.9858, 0.06493, 0.9754, 0.02922, 0.9531, 0.0, 0.9933, 0.1021, 0.9858, 0.06493, 0.9531, 0.0, 1.0, 0.1464, 0.9933, 0.1021, 0.9531, 0.0, 0.8868, 1.0, 1.0, 0.1464, 0.1326, 1.0, 0.8868, 1.0, 0.9531, 0.0, 0.0, 0.0, 0.1326, 1.0, 0.9531, 0.0, 0.8031, 0.6111, 0.864, 1.0, 1.0, 0.2929, 0.8031, 0.0, 1.0, 0.2929, 1.0, 0.0, 0.8031, 0.0, 0.8031, 0.6111, 1.0, 0.2929, 0.1969, 0.6111, 0.136, 1.0, 0.864, 1.0, 0.1969, 0.6111, 0.864, 1.0, 0.8031, 0.6111, 0.0, 0.2929, 0.1969, 0.6111, 0.1969, 0.0, 0.0, 0.2929, 0.136, 1.0, 0.1969, 0.6111, 0.0, 0.0, 0.0, 0.2929, 0.1969, 0.0, 0.0, 1.0, 0.8618, 0.0, 0.1382, 0.0, 0.0, 1.0, 1.0, 1.0, 0.8618, 0.0, 0.0, 1.0, 0.8618, 0.0, 1.0, 1.0, 0.0, 1.0, 0.1382, 0.0, 0.8618, 0.0, 1.0, 0.0, 1.0, 1.0, 0.0, 1.0, 1.0, 0.0, 0.0, 1.0, 0.0, 0.0, 1.0, 0.0, 0.0, 1.0, 0.0, 0.0, 1.0, 0.0, 1.0, 1.0, 0.0, 1.0, 0.1969, 0.6111, 0.136, 1.0, 0.0, 0.2929, 0.1969, 0.0, 0.0, 0.2929, 0.0, 0.0, 0.1969, 0.0, 0.1969, 0.6111, 0.0, 0.2929, 0.8031, 0.6111, 0.864, 1.0, 0.136, 1.0, 0.8031, 0.6111, 0.136, 1.0, 0.1969, 0.6111, 1.0, 0.2929, 0.8031, 0.6111, 0.8031, 0.0, 1.0, 0.2929, 0.864, 1.0, 0.8031, 0.6111, 1.0, 0.0, 1.0, 0.2929, 0.8031, 0.0, 0.0545, 1.0, 1.0, 1.0, 1.0, 0.0, 0.0545, 0.0, 0.0, 0.9226, 0.0545, 1.0, 0.0545, 0.0, 0.0, 0.07739, 0.0, 0.9226, 0.0545, 0.0, 0.0545, 1.0, 1.0, 0.0, 0.9531, 1.0, 1.0, 0.8536, 0.8868, 0.0, 0.9531, 1.0, 0.9878, 0.9263, 1.0, 0.8536, 0.9531, 1.0, 0.9751, 0.9718, 0.9878, 0.9263, 0.9531, 1.0, 0.9643, 0.9929, 0.9751, 0.9718, 0.1326, 0.0, 0.9531, 1.0, 0.8868, 0.0, 0.0, 1.0, 0.9531, 1.0, 0.1326, 0.0, 0.9531, 0.0, 0.9878, 0.07369, 1.0, 0.1464, 0.9531, 0.0, 0.9751, 0.02824, 0.9878, 0.07369, 0.9531, 0.0, 0.9643, 0.00711, 0.9751, 0.02824, 0.9531, 0.0, 1.0, 0.1464, 0.8868, 1.0, 0.1326, 1.0, 0.9531, 0.0, 0.8868, 1.0, 0.0, 0.0, 0.9531, 0.0, 0.1326, 1.0, 0.9499, 0.0, 1.0, 0.1464, 0.8791, 1.0, 0.9499, 0.0, 0.9869, 0.07369, 1.0, 0.1464, 0.9499, 0.0, 0.9734, 0.02824, 0.9869, 0.07369, 0.9499, 0.0, 0.9618, 0.00711, 0.9734, 0.02824, 0.1209, 1.0, 0.9499, 0.0, 0.8791, 1.0, 0.05008, 0.0, 0.9499, 0.0, 0.1209, 1.0, 0.02623, 0.02922, 0.03798, 0.007356, 0.05008, 0.0, 0.0, 0.1464, 0.05008, 0.0, 0.1209, 1.0, 0.01518, 0.06493, 0.02623, 0.02922, 0.05008, 0.0, 0.007198, 0.1021, 0.05008, 0.0, 0.0, 0.1464, 0.007198, 0.1021, 0.01518, 0.06493, 0.05008, 0.0, 0.0545, 0.0, 0.0, 0.9226, 0.0, 0.07739, 0.0545, 0.0, 0.0545, 1.0, 0.0, 0.9226, 1.0, 0.0, 1.0, 1.0, 0.0545, 1.0, 1.0, 0.0, 0.0545, 1.0, 0.0545, 0.0, 0.9499, 1.0, 0.9738, 0.9708, 0.962, 0.9926, 0.9499, 1.0, 0.9848, 0.9351, 0.9738, 0.9708, 0.9499, 1.0, 0.9928, 0.8979, 0.9848, 0.9351, 0.9499, 1.0, 1.0, 0.8536, 0.9928, 0.8979, 0.8791, 0.0, 1.0, 0.8536, 0.9499, 1.0, 0.02662, 0.9718, 0.05008, 1.0, 0.03818, 0.9929, 0.01307, 0.9263, 0.05008, 1.0, 0.02662, 0.9718, 0.0, 0.8536, 0.05008, 1.0, 0.01307, 0.9263, 0.1209, 0.0, 0.9499, 1.0, 0.05008, 1.0, 0.1209, 0.0, 0.8791, 0.0, 0.9499, 1.0, 0.1209, 0.0, 0.05008, 1.0, 0.0, 0.8536, 0.9531, 1.0, 0.9754, 0.9708, 0.9644, 0.9926, 0.9531, 1.0, 0.9858, 0.9351, 0.9754, 0.9708, 0.9531, 1.0, 0.9933, 0.8979, 0.9858, 0.9351, 0.9531, 1.0, 1.0, 0.8536, 0.9933, 0.8979, 0.8868, 0.0, 1.0, 0.8536, 0.9531, 1.0, 0.1326, 0.0, 0.9531, 1.0, 0.0, 1.0, 0.1326, 0.0, 0.8868, 0.0, 0.9531, 1.0, 0.9741, 1.0, 0.02468, 0.832, 0.02594, 1.0, 0.9754, 0.8291, 0.02094, 0.6687, 0.02468, 0.832, 0.9754, 0.8291, 0.02468, 0.832, 0.9741, 1.0, 0.9792, 0.6632, 0.02094, 0.6687, 0.9754, 0.8291, 0.9856, 0.5072, 0.01289, 0.4775, 0.02094, 0.6687, 0.9856, 0.5072, 0.02094, 0.6687, 0.9792, 0.6632, 0.9921, 0.3945, 0.0, 0.2929, 0.01289, 0.4775, 0.9921, 0.3945, 0.01289, 0.4775, 0.9856, 0.5072, 1.0, 0.2929, 0.007861, 0.2041, 0.0, 0.2929, 1.0, 0.2929, 0.0, 0.2929, 0.9921, 0.3945, 0.9871, 0.1474, 0.01444, 0.1299, 0.007861, 0.2041, 0.9871, 0.1474, 0.007861, 0.2041, 1.0, 0.2929, 0.9791, 0.05648, 0.02464, 0.01471, 0.02077, 0.05843, 0.9791, 0.05648, 0.02077, 0.05843, 0.01444, 0.1299, 0.9791, 0.05648, 0.01444, 0.1299, 0.9871, 0.1474, 0.9753, 0.01422, 0.02594, 0.0, 0.02464, 0.01471, 0.9753, 0.01422, 0.02464, 0.01471, 0.9791, 0.05648, 0.9741, 0.0, 0.02594, 0.0, 0.9753, 0.01422, 0.9741, 1.0, 0.02468, 0.9858, 0.02594, 1.0, 0.9754, 0.9853, 0.02094, 0.9435, 0.02468, 0.9858, 0.9754, 0.9853, 0.02468, 0.9858, 0.9741, 1.0, 0.9792, 0.9416, 0.02094, 0.9435, 0.9754, 0.9853, 0.9856, 0.8701, 0.01289, 0.8526, 0.02094, 0.9435, 0.9856, 0.8701, 0.02094, 0.9435, 0.9792, 0.9416, 0.9921, 0.7959, 0.0, 0.7071, 0.01289, 0.8526, 0.9921, 0.7959, 0.01289, 0.8526, 0.9856, 0.8701, 1.0, 0.7071, 0.007861, 0.6055, 0.0, 0.7071, 1.0, 0.7071, 0.0, 0.7071, 0.9921, 0.7959, 0.9871, 0.5225, 0.01444, 0.4928, 0.007861, 0.6055, 0.9871, 0.5225, 0.007861, 0.6055, 1.0, 0.7071, 0.9791, 0.3313, 0.02464, 0.1709, 0.02077, 0.3368, 0.9791, 0.3313, 0.02077, 0.3368, 0.01444, 0.4928, 0.9791, 0.3313, 0.01444, 0.4928, 0.9871, 0.5225, 0.9753, 0.168, 0.02594, 0.0, 0.02464, 0.1709, 0.9753, 0.168, 0.02464, 0.1709, 0.9791, 0.3313, 0.9741, 0.0, 0.02594, 0.0, 0.9753, 0.168, 0.02468, 0.01421, 0.9741, 0.0, 0.02594, 0.0, 0.02468, 0.01421, 0.9754, 0.01471, 0.9741, 0.0, 0.02094, 0.05648, 0.9792, 0.05843, 0.9754, 0.01471, 0.02094, 0.05648, 0.9856, 0.1299, 0.9792, 0.05843, 0.02094, 0.05648, 0.9754, 0.01471, 0.02468, 0.01421, 0.01289, 0.1474, 0.9921, 0.2041, 0.9856, 0.1299, 0.01289, 0.1474, 0.9856, 0.1299, 0.02094, 0.05648, 0.0, 0.2929, 1.0, 0.2929, 0.9921, 0.2041, 0.0, 0.2929, 0.9921, 0.2041, 0.01289, 0.1474, 0.007861, 0.3945, 0.9871, 0.4775, 1.0, 0.2929, 0.007861, 0.3945, 1.0, 0.2929, 0.0, 0.2929, 0.01444, 0.5072, 0.9871, 0.4775, 0.007861, 0.3945, 0.02077, 0.6632, 0.9791, 0.6687, 0.01444, 0.5072, 0.02464, 0.8291, 0.9753, 0.832, 0.9791, 0.6687, 0.02464, 0.8291, 0.9791, 0.6687, 0.02077, 0.6632, 0.02594, 1.0, 0.9741, 1.0, 0.9753, 0.832, 0.02594, 1.0, 0.9753, 0.832, 0.02464, 0.8291, 0.02468, 0.168, 0.9741, 0.0, 0.02594, 0.0, 0.02468, 0.168, 0.9754, 0.1709, 0.9741, 0.0, 0.02094, 0.3313, 0.9792, 0.3368, 0.9754, 0.1709, 0.02094, 0.3313, 0.9856, 0.4928, 0.9792, 0.3368, 0.02094, 0.3313, 0.9754, 0.1709, 0.02468, 0.168, 0.01289, 0.5225, 0.9921, 0.6055, 0.9856, 0.4928, 0.01289, 0.5225, 0.9856, 0.4928, 0.02094, 0.3313, 0.0, 0.7071, 1.0, 0.7071, 0.9921, 0.6055, 0.0, 0.7071, 0.9921, 0.6055, 0.01289, 0.5225, 0.007861, 0.7959, 0.9871, 0.8526, 1.0, 0.7071, 0.007861, 0.7959, 1.0, 0.7071, 0.0, 0.7071, 0.01444, 0.8701, 0.9791, 0.9435, 0.9871, 0.8526, 0.01444, 0.8701, 0.9871, 0.8526, 0.007861, 0.7959, 0.02077, 0.9416, 0.9791, 0.9435, 0.01444, 0.8701, 0.02464, 0.9853, 0.9753, 0.9858, 0.9791, 0.9435, 0.02464, 0.9853, 0.9791, 0.9435, 0.02077, 0.9416, 0.02594, 1.0, 0.9741, 1.0, 0.9753, 0.9858, 0.02594, 1.0, 0.9753, 0.9858, 0.02464, 0.9853, 0.9531, 0.0, 1.0, 0.1464, 0.9878, 0.07369, 0.9531, 0.0, 0.9878, 0.07369, 0.9751, 0.02824, 0.9531, 0.0, 0.9751, 0.02824, 0.9643, 0.00711, 0.8868, 1.0, 1.0, 0.1464, 0.9531, 0.0, 0.1326, 1.0, 0.9531, 0.0, 0.0, 0.0, 0.1326, 1.0, 0.8868, 1.0, 0.9531, 0.0, 0.05008, 0.0, 0.0, 0.1464, 0.01307, 0.07369, 0.05008, 0.0, 0.01307, 0.07369, 0.02662, 0.02824, 0.05008, 0.0, 0.02662, 0.02824, 0.03818, 0.00711, 0.1209, 1.0, 0.0, 0.1464, 0.05008, 0.0, 0.9738, 0.02922, 0.9499, 0.0, 0.962, 0.007355, 0.9848, 0.06493, 0.9499, 0.0, 0.9738, 0.02922, 0.9928, 0.1021, 0.9499, 0.0, 0.9848, 0.06493, 1.0, 0.1464, 0.9499, 0.0, 0.9928, 0.1021, 0.8791, 1.0, 0.05008, 0.0, 0.9499, 0.0, 0.8791, 1.0, 0.1209, 1.0, 0.05008, 0.0, 0.8791, 1.0, 0.9499, 0.0, 1.0, 0.1464, 0.0545, 1.0, 0.0, 0.07739, 0.0, 0.9226, 0.0545, 1.0, 0.0545, 0.0, 0.0, 0.07739, 1.0, 0.0, 0.0545, 0.0, 0.0545, 1.0, 1.0, 1.0, 1.0, 0.0, 0.0545, 1.0, 0.05008, 1.0, 0.0, 0.8536, 0.1209, 0.0, 0.05008, 1.0, 0.03798, 0.9926, 0.02623, 0.9708, 0.05008, 1.0, 0.02623, 0.9708, 0.01518, 0.9351, 0.05008, 1.0, 0.01518, 0.9351, 0.007198, 0.8979, 0.05008, 1.0, 0.007198, 0.8979, 0.0, 0.8536, 0.9499, 1.0, 0.1209, 0.0, 0.8791, 0.0, 0.9499, 1.0, 0.05008, 1.0, 0.1209, 0.0, 0.9734, 0.9718, 0.9618, 0.9929, 0.9499, 1.0, 1.0, 0.8536, 0.9499, 1.0, 0.8791, 0.0, 0.9869, 0.9263, 0.9734, 0.9718, 0.9499, 1.0, 0.9869, 0.9263, 0.9499, 1.0, 1.0, 0.8536, 0.9531, 1.0, 0.9644, 0.9926, 0.9754, 0.9708, 0.9531, 1.0, 0.9754, 0.9708, 0.9858, 0.9351, 0.9531, 1.0, 0.9858, 0.9351, 0.9933, 0.8979, 0.9531, 1.0, 0.9933, 0.8979, 1.0, 0.8536, 0.9531, 1.0, 1.0, 0.8536, 0.8868, 0.0, 0.1326, 0.0, 0.9531, 1.0, 0.8868, 0.0, 0.0, 1.0, 0.9531, 1.0, 0.1326, 0.0, 0.9531, 0.0, 1.0, 0.1464, 0.8868, 1.0, 0.9531, 0.0, 0.9644, 0.007355, 0.9754, 0.02922, 0.9531, 0.0, 0.9754, 0.02922, 0.9858, 0.06493, 0.9531, 0.0, 0.9858, 0.06493, 0.9933, 0.1021, 0.9531, 0.0, 0.9933, 0.1021, 1.0, 0.1464, 0.1326, 1.0, 0.9531, 0.0, 0.8868, 1.0, 0.0, 0.0, 0.9531, 0.0, 0.1326, 1.0, 0.0545, 1.0, 1.0, 0.0, 1.0, 1.0, 0.0545, 1.0, 0.0545, 0.0, 1.0, 0.0, 0.0545, 1.0, 0.0, 0.07739, 0.0545, 0.0, 0.0545, 1.0, 0.0, 0.9226, 0.0, 0.07739, 0.0, 0.0, 1.0, 1.0, 1.0, 0.0, 0.0, 1.0, 1.0, 1.0, 0.0, 0.0, 0.8031, 0.6111, 0.864, 1.0, 1.0, 0.2929, 0.8031, 0.0, 1.0, 0.2929, 1.0, 0.0, 0.8031, 0.0, 0.8031, 0.6111, 1.0, 0.2929, 0.1969, 0.6111, 0.136, 1.0, 0.864, 1.0, 0.1969, 0.6111, 0.864, 1.0, 0.8031, 0.6111, 0.0, 0.2929, 0.1969, 0.6111, 0.1969, 0.0, 0.0, 0.2929, 0.136, 1.0, 0.1969, 0.6111, 0.0, 0.0, 0.0, 0.2929, 0.1969, 0.0, 0.0, 1.0, 1.0, 0.0, 1.0, 1.0, 0.0, 1.0, 0.0, 0.0, 1.0, 0.0, 0.0, 1.0, 0.0, 0.0, 1.0, 0.0, 0.0, 1.0, 1.0, 0.0, 1.0, 1.0, 1.0, 1.0, 0.1382, 0.0, 0.0, 1.0, 1.0, 1.0, 0.8618, 0.0, 0.1382, 0.0, 0.8618, 0.0, 0.0, 1.0, 0.1382, 0.0, 1.0, 1.0, 0.0, 1.0, 0.8618, 0.0, 0.1969, 0.6111, 0.136, 1.0, 0.0, 0.2929, 0.1969, 0.0, 0.0, 0.2929, 0.0, 0.0, 0.1969, 0.0, 0.1969, 0.6111, 0.0, 0.2929, 0.8031, 0.6111, 0.864, 1.0, 0.136, 1.0, 0.8031, 0.6111, 0.136, 1.0, 0.1969, 0.6111, 1.0, 0.2929, 0.8031, 0.6111, 0.8031, 0.0, 1.0, 0.2929, 0.864, 1.0, 0.8031, 0.6111, 1.0, 0.0, 1.0, 0.2929, 0.8031, 0.0, 0.9531, 1.0, 1.0, 0.8536, 0.9878, 0.9263, 0.9531, 1.0, 0.9878, 0.9263, 0.9751, 0.9718, 0.9531, 1.0, 0.9751, 0.9718, 0.9643, 0.9929, 0.9531, 1.0, 0.8868, 0.0, 1.0, 0.8536, 0.1326, 0.0, 0.8868, 0.0, 0.9531, 1.0, 0.0, 1.0, 0.1326, 0.0, 0.9531, 1.0, 0.3565, 0.6704, 0.0, 1.0, 0.0, 0.0, 0.3565, 0.6704, 0.0, 0.0, 0.3565, 0.3296, 0.6435, 0.3296, 0.3565, 0.3296, 0.0, 0.0, 1.0, 0.0, 0.6435, 0.3296, 0.0, 0.0, 0.6435, 0.6704, 0.0, 1.0, 0.3565, 0.6704, 0.6435, 0.6704, 0.6435, 0.3296, 1.0, 0.0, 1.0, 1.0, 0.0, 1.0, 0.6435, 0.6704, 1.0, 1.0, 0.6435, 0.6704, 1.0, 0.0, 0.6458, 0.7045, 1.0, 0.0, 1.0, 1.0, 0.6458, 0.7045, 0.6458, 0.2955, 1.0, 0.0, 0.0, 0.0, 0.6458, 0.2955, 0.3542, 0.2955, 0.0, 0.0, 1.0, 0.0, 0.6458, 0.2955, 0.0, 1.0, 0.3542, 0.2955, 0.3542, 0.7045, 0.0, 1.0, 0.0, 0.0, 0.3542, 0.2955, 0.0, 1.0, 0.6458, 0.7045, 1.0, 1.0, 0.0, 1.0, 0.3542, 0.7045, 0.6458, 0.7045, 0.0, 1.0, 1.0, 0.0, 1.0, 1.0, 0.0, 1.0, 0.0, 0.0, 1.0, 0.0, 0.0, 0.0, 1.0, 0.0, 1.0, 1.0, 0.0, 0.0, 1.0, 1.0, 0.0, 1.0, 1.0, 1.0, 0.0, 0.0, 0.0, 1.0, 1.0, 1.0, 1.0, 0.0, 0.0, 0.0, 0.0, 1.0, 1.0, 0.0, 0.0, 0.0, 0.0, 1.0, 1.0, 1.0, 1.0, 0.0, 0.0, 1.0, 1.0, 0.0, 0.0, 0.0, 0.0, 1.0, 1.0, 1.0, 1.0, 0.0, 1.0, 1.0, 0.0, 0.0, 0.0, 1.0, 1.0, 1.0, 1.0, 0.0, 0.0, 0.0, 0.0, 0.0, 1.0, 0.0, 1.0, 1.0, 0.0, 0.0, 1.0, 1.0, 0.0, 1.0, 0.0, 1.0, 1.0, 0.0, 1.0, 1.0, 0.0, 1.0, 0.0, 0.0, 1.0, 0.0, 1.0, 1.0, 0.6458, 0.2955, 1.0, 0.0, 0.6458, 0.7045, 0.6458, 0.2955, 1.0, 1.0, 0.0, 0.0, 0.6458, 0.2955, 0.3542, 0.2955, 0.0, 0.0, 1.0, 0.0, 0.6458, 0.2955, 0.0, 1.0, 0.3542, 0.2955, 0.3542, 0.7045, 0.0, 1.0, 0.0, 0.0, 0.3542, 0.2955, 0.0, 1.0, 0.6458, 0.7045, 1.0, 1.0, 0.0, 1.0, 0.3542, 0.7045, 0.6458, 0.7045, 0.3565, 0.6704, 0.0, 1.0, 0.0, 0.0, 0.3565, 0.6704, 0.0, 0.0, 0.3565, 0.3296, 0.6435, 0.3296, 0.3565, 0.3296, 0.0, 0.0, 1.0, 0.0, 0.6435, 0.3296, 0.0, 0.0, 0.6435, 0.6704, 0.0, 1.0, 0.3565, 0.6704, 0.6435, 0.6704, 0.6435, 0.3296, 1.0, 0.0, 1.0, 1.0, 0.0, 1.0, 0.6435, 0.6704, 1.0, 1.0, 0.6435, 0.6704, 1.0, 0.0, 0.9531, 1.0, 0.9754, 0.9708, 0.9644, 0.9926, 0.9531, 1.0, 0.9858, 0.9351, 0.9754, 0.9708, 0.9531, 1.0, 0.9933, 0.8979, 0.9858, 0.9351, 0.9531, 1.0, 1.0, 0.8536, 0.9933, 0.8979, 0.9531, 1.0, 0.8868, 0.0, 1.0, 0.8536, 0.1326, 0.0, 0.8868, 0.0, 0.9531, 1.0, 0.0, 1.0, 0.1326, 0.0, 0.9531, 1.0, 0.1969, 0.6111, 0.136, 1.0, 0.0, 0.2929, 0.1969, 0.0, 0.0, 0.2929, 0.0, 0.0, 0.1969, 0.0, 0.1969, 0.6111, 0.0, 0.2929, 0.8031, 0.6111, 0.864, 1.0, 0.136, 1.0, 0.8031, 0.6111, 0.136, 1.0, 0.1969, 0.6111, 1.0, 0.2929, 0.8031, 0.6111, 0.8031, 0.0, 1.0, 0.2929, 0.864, 1.0, 0.8031, 0.6111, 1.0, 0.0, 1.0, 0.2929, 0.8031, 0.0, 1.0, 1.0, 0.1382, 0.0, 0.8618, 0.0, 1.0, 1.0, 0.0, 1.0, 0.1382, 0.0, 1.0, 1.0, 0.1382, 0.0, 0.0, 1.0, 1.0, 1.0, 0.8618, 0.0, 0.1382, 0.0, 0.0, 1.0, 0.0, 0.0, 1.0, 0.0, 0.0, 1.0, 1.0, 0.0, 1.0, 1.0, 0.0, 1.0, 1.0, 0.0, 1.0, 1.0, 0.0, 1.0, 0.0, 0.0, 1.0, 0.0, 0.8031, 0.6111, 0.864, 1.0, 1.0, 0.2929, 0.8031, 0.0, 1.0, 0.2929, 1.0, 0.0, 0.8031, 0.0, 0.8031, 0.6111, 1.0, 0.2929, 0.1969, 0.6111, 0.136, 1.0, 0.864, 1.0, 0.1969, 0.6111, 0.864, 1.0, 0.8031, 0.6111, 0.0, 0.2929, 0.1969, 0.6111, 0.1969, 0.0, 0.0, 0.2929, 0.136, 1.0, 0.1969, 0.6111, 0.0, 0.0, 0.0, 0.2929, 0.1969, 0.0, 0.0545, 1.0, 1.0, 0.0, 1.0, 1.0, 0.0545, 1.0, 0.0545, 0.0, 1.0, 0.0, 0.0545, 1.0, 0.0, 0.07739, 0.0545, 0.0, 0.0545, 1.0, 0.0, 0.9226, 0.0, 0.07739, 0.9531, 0.0, 1.0, 0.1464, 0.8868, 1.0, 0.9531, 0.0, 0.9878, 0.07369, 1.0, 0.1464, 0.9531, 0.0, 0.9751, 0.02824, 0.9878, 0.07369, 0.9531, 0.0, 0.9643, 0.007109, 0.9751, 0.02824, 0.1326, 1.0, 0.9531, 0.0, 0.8868, 1.0, 0.0, 0.0, 0.9531, 0.0, 0.1326, 1.0, 0.9531, 1.0, 0.9878, 0.9263, 1.0, 0.8536, 0.9531, 1.0, 0.9751, 0.9718, 0.9878, 0.9263, 0.9531, 1.0, 0.9643, 0.9929, 0.9751, 0.9718, 0.9531, 1.0, 1.0, 0.8536, 0.8868, 0.0, 0.1326, 0.0, 0.9531, 1.0, 0.8868, 0.0, 0.0, 1.0, 0.9531, 1.0, 0.1326, 0.0, 0.05008, 1.0, 0.0, 0.8536, 0.1209, 0.0, 0.05008, 1.0, 0.01307, 0.9263, 0.0, 0.8536, 0.05008, 1.0, 0.02662, 0.9718, 0.01307, 0.9263, 0.05008, 1.0, 0.03818, 0.9929, 0.02662, 0.9718, 0.8791, 0.0, 0.05008, 1.0, 0.1209, 0.0, 0.9499, 1.0, 0.05008, 1.0, 0.8791, 0.0, 0.9738, 0.9708, 0.962, 0.9926, 0.9499, 1.0, 1.0, 0.8536, 0.9499, 1.0, 0.8791, 0.0, 0.9848, 0.9351, 0.9738, 0.9708, 0.9499, 1.0, 0.9928, 0.8979, 0.9499, 1.0, 1.0, 0.8536, 0.9928, 0.8979, 0.9848, 0.9351, 0.9499, 1.0, 0.0545, 1.0, 0.0, 0.07739, 0.0, 0.9226, 0.0545, 1.0, 0.0545, 0.0, 0.0, 0.07739, 1.0, 1.0, 1.0, 0.0, 0.0545, 0.0, 1.0, 1.0, 0.0545, 0.0, 0.0545, 1.0, 0.05008, 0.0, 0.02623, 0.02922, 0.03798, 0.007356, 0.05008, 0.0, 0.01518, 0.06493, 0.02623, 0.02922, 0.05008, 0.0, 0.007198, 0.1021, 0.01518, 0.06493, 0.05008, 0.0, 0.0, 0.1464, 0.007198, 0.1021, 0.1209, 1.0, 0.0, 0.1464, 0.05008, 0.0, 0.9734, 0.02824, 0.9499, 0.0, 0.9618, 0.007109, 0.9869, 0.07369, 0.9499, 0.0, 0.9734, 0.02824, 1.0, 0.1464, 0.9499, 0.0, 0.9869, 0.07369, 0.8791, 1.0, 0.05008, 0.0, 0.9499, 0.0, 0.8791, 1.0, 0.1209, 1.0, 0.05008, 0.0, 0.8791, 1.0, 0.9499, 0.0, 1.0, 0.1464, 0.9531, 0.0, 0.9754, 0.02922, 0.9644, 0.007356, 0.9531, 0.0, 0.9858, 0.06493, 0.9754, 0.02922, 0.9531, 0.0, 0.9933, 0.1021, 0.9858, 0.06493, 0.9531, 0.0, 1.0, 0.1464, 0.9933, 0.1021, 0.8868, 1.0, 1.0, 0.1464, 0.9531, 0.0, 0.1326, 1.0, 0.9531, 0.0, 0.0, 0.0, 0.1326, 1.0, 0.8868, 1.0, 0.9531, 0.0, 0.02594, 0.0, 0.9753, 0.168, 0.9741, 0.0, 0.02464, 0.1709, 0.9791, 0.3313, 0.9753, 0.168, 0.02464, 0.1709, 0.9753, 0.168, 0.02594, 0.0, 0.02077, 0.3368, 0.9791, 0.3313, 0.02464, 0.1709, 0.01444, 0.4928, 0.9871, 0.5225, 0.9791, 0.3313, 0.01444, 0.4928, 0.9791, 0.3313, 0.02077, 0.3368, 0.007861, 0.6055, 1.0, 0.7071, 0.9871, 0.5225, 0.007861, 0.6055, 0.9871, 0.5225, 0.01444, 0.4928, 0.0, 0.7071, 0.9921, 0.7959, 1.0, 0.7071, 0.0, 0.7071, 1.0, 0.7071, 0.007861, 0.6055, 0.01289, 0.8526, 0.9856, 0.8701, 0.9921, 0.7959, 0.01289, 0.8526, 0.9921, 0.7959, 0.0, 0.7071, 0.02094, 0.9435, 0.9754, 0.9853, 0.9792, 0.9416, 0.02094, 0.9435, 0.9792, 0.9416, 0.9856, 0.8701, 0.02094, 0.9435, 0.9856, 0.8701, 0.01289, 0.8526, 0.02468, 0.9858, 0.9741, 1.0, 0.9754, 0.9853, 0.02468, 0.9858, 0.9754, 0.9853, 0.02094, 0.9435, 0.02594, 1.0, 0.9741, 1.0, 0.02468, 0.9858, 0.02594, 0.0, 0.9753, 0.01421, 0.9741, 0.0, 0.02464, 0.01471, 0.9791, 0.05648, 0.9753, 0.01421, 0.02464, 0.01471, 0.9753, 0.01421, 0.02594, 0.0, 0.02077, 0.05843, 0.9791, 0.05648, 0.02464, 0.01471, 0.01444, 0.1299, 0.9871, 0.1474, 0.9791, 0.05648, 0.01444, 0.1299, 0.9791, 0.05648, 0.02077, 0.05843, 0.007861, 0.2041, 1.0, 0.2929, 0.9871, 0.1474, 0.007861, 0.2041, 0.9871, 0.1474, 0.01444, 0.1299, 0.0, 0.2929, 0.9921, 0.3945, 1.0, 0.2929, 0.0, 0.2929, 1.0, 0.2929, 0.007861, 0.2041, 0.01289, 0.4775, 0.9856, 0.5072, 0.9921, 0.3945, 0.01289, 0.4775, 0.9921, 0.3945, 0.0, 0.2929, 0.02094, 0.6687, 0.9754, 0.8291, 0.9792, 0.6632, 0.02094, 0.6687, 0.9792, 0.6632, 0.9856, 0.5072, 0.02094, 0.6687, 0.9856, 0.5072, 0.01289, 0.4775, 0.02468, 0.832, 0.9741, 1.0, 0.9754, 0.8291, 0.02468, 0.832, 0.9754, 0.8291, 0.02094, 0.6687, 0.02594, 1.0, 0.9741, 1.0, 0.02468, 0.832, 0.9871, 0.4775, 0.01444, 0.5072, 0.9791, 0.6687, 1.0, 0.0, 0.0, 1.0, 0.0, 0.0, 1.0, 0.0, 1.0, 1.0, 0.0, 1.0, 0.0, 1.0, 0.6979, 0.0, 0.301, 0.0, 0.0, 1.0, 1.0, 1.0, 0.6979, 0.0, 0.6984, 0.0, 0.0, 1.0, 0.3016, 0.0, 0.6984, 0.0, 1.0, 1.0, 0.0, 1.0, 0.0, 1.0, 0.6979, 0.0, 1.0, 1.0, 0.301, 0.0, 0.6979, 0.0, 0.0, 1.0, 0.3016, 0.0, 1.0, 1.0, 0.6984, 0.0, 0.3016, 0.0, 0.0, 1.0, 1.0, 1.0, 1.0, 0.0, 0.3016, 1.0, 0.0, 0.0, 1.0, 0.0, 0.6984, 1.0, 0.3016, 1.0, 0.3021, 1.0, 1.0, 0.0, 0.699, 1.0, 0.0, 3.735e-06, 1.0, 0.0, 0.3021, 1.0, 0.3016, 1.0, 0.6984, 1.0, 1.0, 0.0, 0.0, 0.0, 0.3016, 1.0, 1.0, 0.0, 0.3021, 1.0, 1.0, 0.0, 0.0, 3.735e-06, 0.3021, 1.0, 0.699, 1.0, 1.0, 0.0, 0.0, 0.0, 1.0, 1.0, 1.0, 0.0, 0.0, 0.0, 0.0, 1.0, 1.0, 1.0, 0.0, 1.0, 1.0, 1.451e-06, 0.0, 0.0, 0.0, 1.0, 1.0, 1.0, 1.0, 1.451e-06, 1.0, 0.9993, 2.114e-07, 0.0007034, 0.0, 1.0, 1.0, 0.9993, 1.0, 0.0, 2.114e-07, 0.0007034, 0.0, 1.0, 1.0, 0.0, 1.0, 1.0, 0.0, 3.225e-07, 1.0, 0.0, 0.0, 1.0, 2.114e-07, 0.0007034, 1.0, 0.0, 1.0, 0.9993, 0.0, 1.0, 2.114e-07, 0.0007034, 1.0, 0.9993, 1.0, 0.0, 0.0, 1.0, 0.0, 0.0, 1.0, 0.0, 1.0, 1.0, 0.0, 1.0, 0.0, 1.0, 0.6979, 0.0, 0.301, 0.0, 0.0, 1.0, 1.0, 1.0, 0.6979, 0.0, 0.6984, 0.0, 0.0, 1.0, 0.3016, 0.0, 0.6984, 0.0, 1.0, 1.0, 0.0, 1.0, 0.0, 1.0, 0.6979, 0.0, 1.0, 1.0, 0.301, 0.0, 0.6979, 0.0, 0.0, 1.0, 0.3016, 0.0, 1.0, 1.0, 0.6984, 0.0, 0.3016, 0.0, 0.0, 1.0, 1.0, 1.0, 1.0, 0.0, 0.3016, 1.0, 0.0, 0.0, 1.0, 0.0, 0.6984, 1.0, 0.3016, 1.0, 0.3021, 1.0, 1.0, 0.0, 0.699, 1.0, 0.0, 3.735e-06, 1.0, 0.0, 0.3021, 1.0, 0.0, 0.0, 0.6984, 1.0, 1.0, 0.0, 0.0, 0.0, 0.3016, 1.0, 0.6984, 1.0, 0.3021, 1.0, 1.0, 0.0, 0.0, 3.735e-06, 0.3021, 1.0, 0.699, 1.0, 1.0, 0.0, 0.0, 0.0, 1.0, 1.0, 1.0, 0.0, 0.0, 0.0, 0.0, 1.0, 1.0, 1.0, 0.0, 1.0, 1.0, 1.451e-06, 0.0, 0.0, 0.0, 1.0, 1.0, 1.0, 1.0, 1.451e-06, 1.0, 0.9993, 2.114e-07, 0.0007034, 0.0, 1.0, 1.0, 0.9993, 1.0, 0.0, 2.114e-07, 0.0007034, 0.0, 1.0, 1.0, 0.0, 1.0, 1.0, 0.0, 3.225e-07, 1.0, 0.0, 0.0, 1.0, 2.114e-07, 0.0007034, 1.0, 0.0, 1.0, 0.9993, 0.0, 1.0, 2.114e-07, 0.0007034, 1.0, 0.9993, 0.0, 1.0, 0.0, 0.0, 1.0, 0.0, 0.0, 1.0, 1.0, 0.0, 1.0, 1.0, 0.0, 1.0, 0.0, 0.0, 1.0, 0.0, 0.0, 1.0, 1.0, 0.0, 1.0, 1.0, 1.0, 1.0, 1.0, 0.0, 0.0, 0.0, 1.0, 1.0, 0.0, 0.0, 0.0, 1.0, 1.0, 1.0, 1.0, 0.0, 0.0, 0.0, 1.0, 1.0, 0.0, 0.0, 0.0, 1.0, 0.0, 1.0, 1.0, 0.0, 1.0, 1.0, 0.0, 1.0, 0.0, 0.0, 1.0, 0.0, 0.0, 1.0, 1.0, 0.0, 1.0, 1.0, 0.0, 1.0, 0.0, 0.0, 1.0, 0.0, 0.0, 1.0, 1.0, 0.0, 1.0, 1.0, 0.0, 1.0, 0.0, 0.0, 1.0, 0.0, 1.0, 1.0, 0.3021, 0.0, 0.699, 0.0, 1.0, 1.0, 0.0, 1.0, 0.3021, 0.0, 0.3016, 0.0, 1.0, 1.0, 0.6984, 0.0, 0.3016, 0.0, 0.0, 1.0, 1.0, 1.0, 1.0, 1.0, 0.3021, 0.0, 0.0, 1.0, 0.699, 0.0, 0.3021, 0.0, 1.0, 1.0, 0.6984, 0.0, 0.0, 1.0, 0.3016, 0.0, 0.6984, 0.0, 1.0, 1.0, 0.0, 1.0, 0.0, 0.0, 0.6984, 1.0, 1.0, 0.0, 0.0, 0.0, 0.3016, 1.0, 0.6984, 1.0, 0.6979, 1.0, 0.0, 0.0, 0.301, 1.0, 1.0, 3.735e-06, 0.0, 0.0, 0.6979, 1.0, 1.0, 0.0, 0.3016, 1.0, 0.0, 0.0, 1.0, 0.0, 0.6984, 1.0, 0.3016, 1.0, 0.6979, 1.0, 0.0, 0.0, 1.0, 3.735e-06, 0.6979, 1.0, 0.301, 1.0, 0.0, 0.0, 1.0, 1.0, 0.0, 0.0, 0.0, 1.0, 1.0, 1.0, 1.0, 0.0, 0.0, 0.0, 0.0, 0.0, 1.0, 1.0, 0.0, 1.0, 0.0, 0.0, 1.0, 1.451e-06, 1.0, 1.0, 1.0, 0.0007039, 2.114e-07, 0.9993, 0.0, 0.0, 1.0, 0.0007039, 1.0, 1.0, 2.114e-07, 0.9993, 0.0, 3.225e-07, 1.0, 1.0, 1.0, 0.0, 0.0, 1.0, 1.0, 1.0, 0.0, 3.225e-07, 2.114e-07, 0.9993, 1.0, 1.0, 1.0, 0.0007039, 0.0, 0.0, 2.114e-07, 0.9993, 1.0, 0.0007039, 0.0, 1.0, 1.0, 0.0, 1.0, 1.0, 0.0, 1.0, 0.0, 0.0, 1.0, 0.0, 1.0, 1.0, 0.3021, 0.0, 0.699, 0.0, 1.0, 1.0, 0.0, 1.0, 0.3021, 0.0, 0.3016, 0.0, 1.0, 1.0, 0.6984, 0.0, 0.3016, 0.0, 0.0, 1.0, 1.0, 1.0, 1.0, 1.0, 0.3021, 0.0, 0.0, 1.0, 0.699, 0.0, 0.3021, 0.0, 1.0, 1.0, 0.6984, 0.0, 0.0, 1.0, 0.3016, 0.0, 0.6984, 0.0, 1.0, 1.0, 0.0, 1.0, 0.0, 0.0, 0.6984, 1.0, 1.0, 0.0, 0.0, 0.0, 0.3016, 1.0, 0.6984, 1.0, 0.6979, 1.0, 0.0, 0.0, 0.301, 1.0, 1.0, 3.735e-06, 0.0, 0.0, 0.6979, 1.0, 1.0, 0.0, 0.3016, 1.0, 0.0, 0.0, 1.0, 0.0, 0.6984, 1.0, 0.3016, 1.0, 0.6979, 1.0, 0.0, 0.0, 1.0, 3.735e-06, 0.6979, 1.0, 0.301, 1.0, 0.0, 0.0, 1.0, 1.0, 0.0, 0.0, 0.0, 1.0, 1.0, 1.0, 1.0, 0.0, 0.0, 0.0, 0.0, 0.0, 1.0, 1.0, 0.0, 1.0, 0.0, 0.0, 1.0, 1.451e-06, 1.0, 1.0, 1.0, 0.0007039, 2.114e-07, 0.9993, 0.0, 0.0, 1.0, 0.0007039, 1.0, 1.0, 2.114e-07, 0.9993, 0.0, 3.225e-07, 1.0, 1.0, 1.0, 0.0, 0.0, 1.0, 1.0, 1.0, 0.0, 3.225e-07, 2.114e-07, 0.9993, 1.0, 1.0, 1.0, 0.0007039, 0.0, 0.0, 2.114e-07, 0.9993, 1.0, 0.0007039])
me_shape_9_indexedfaceset_003.materials.append(mat_plastic_cast_black)
me_shape_9_indexedfaceset_003.materials.append(mat_metal_goldpins_1_001)
me_shape_9_indexedfaceset_003.update()

# ---- objects
ob_pinheader_1x4_p2_54mm_drill1_02mm = bpy.data.objects.new('PinHeader_1x4_P2.54mm_Drill1.02mm', me_shape_9_indexedfaceset_003)

# ---- transforms, parenting, visibility, modifiers, constraints
ob_pinheader_1x4_p2_54mm_drill1_02mm.location = (0.0, 0.0, 0.0)
ob_pinheader_1x4_p2_54mm_drill1_02mm.scale = (2.54, 2.54, 2.54)
_m = ob_pinheader_1x4_p2_54mm_drill1_02mm.modifiers.new('Bevel', 'BEVEL')
_m.segments = 4
_m = ob_pinheader_1x4_p2_54mm_drill1_02mm.modifiers.new('Auto Smooth', 'NODES')
_m.node_group = ng_auto_smooth
_gi = [s.identifier for s in ng_auto_smooth.interface.items_tree if s.item_type == 'SOCKET' and s.in_out == 'INPUT']
_m[_gi[1]] = 0.5236  # Angle

# ---- collection membership
col_collection.objects.link(ob_pinheader_1x4_p2_54mm_drill1_02mm)

# ---- scene / render settings (as saved in the file)
scene.frame_start = 1; scene.frame_end = 250; scene.frame_set(1)
scene.render.engine = 'BLENDER_EEVEE_NEXT'
scene.cycles.sampling_pattern = 'TABULATED_SOBOL'
scene.cycles.use_light_tree = False
scene.view_settings.view_transform = 'Filmic'
bpy.context.view_layer.update()

# ---- added for rendering (the .blend has no active camera and no usable light): camera, sun
cam_auto = bpy.data.cameras.new('AutoCamera')
cam_auto.lens = 50.0
cam_auto.sensor_width = 36.0
cam_auto.clip_end = 1000.0
ob_auto_camera = bpy.data.objects.new('AutoCamera', cam_auto)
scene.collection.objects.link(ob_auto_camera)
ob_auto_camera.location = (19.0435, -18.2693, 15.3307)
ob_auto_camera.rotation_euler = (1.09748, -7.21219e-08, 0.694738)
scene.camera = ob_auto_camera
light_auto_sun = bpy.data.lights.new('AutoSun', 'SUN')
light_auto_sun.energy = 3.0
light_auto_sun.angle = 0.0523599
ob_auto_sun = bpy.data.objects.new('AutoSun', light_auto_sun)
scene.collection.objects.link(ob_auto_sun)
ob_auto_sun.rotation_euler = (0.872665, 0.174533, 0.523599)
bpy.context.view_layer.update()
